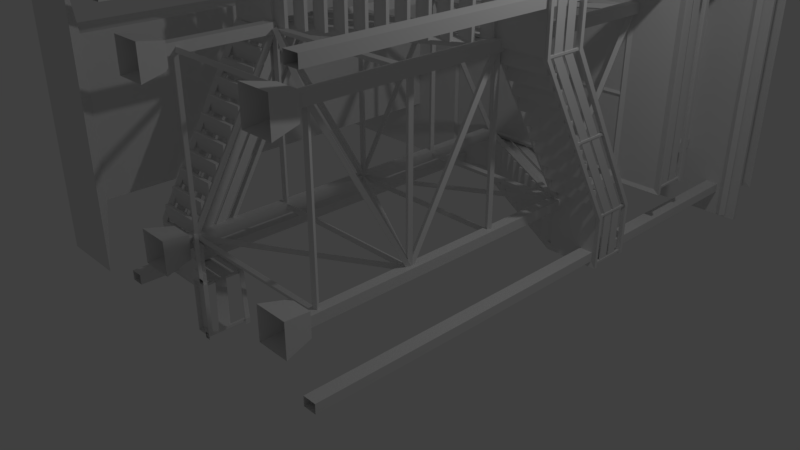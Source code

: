 # Source: Test2.blend  (saved by Blender 2.79.0; exported with 4.5.12 LTS)
import bpy
from mathutils import Matrix  # noqa: F401  (used for matrix-valued properties, if any)

bpy.ops.wm.read_factory_settings(use_empty=True)
scene = bpy.context.scene
scene.name = 'Scene'

# ---- collections
col_collection_1 = bpy.data.collections.new('Collection 1'); scene.collection.children.link(col_collection_1)

# ---- world
world_world = bpy.data.worlds.new('World'); scene.world = world_world
world_world.color = (0.05088, 0.05088, 0.05088)
world_world.use_sun_shadow = False
world_world.sun_shadow_jitter_overblur = 0.0
world_world.cycles.sampling_method = 'MANUAL'

# ---- cameras
cam_camera = bpy.data.cameras.new('Camera')
cam_camera.clip_end = 100.0
cam_camera.lens = 35.0
cam_camera.sensor_width = 32.0
cam_camera.sensor_height = 18.0
cam_camera.ortho_scale = 7.314
cam_camera.dof.focus_distance = 0.0
cam_camera.dof.aperture_fstop = 128.0

# ---- lights
light_lamp = bpy.data.lights.new('Lamp', 'POINT')
light_lamp.transmission_factor = 0.0
light_lamp.cutoff_distance = 30.0
light_lamp.energy = 100.0
light_lamp.shadow_buffer_clip_start = 1.001
light_lamp.shadow_soft_size = 0.1
light_lamp.shadow_maximum_resolution = 0.006
light_lamp.use_absolute_resolution = True

# ---- meshes
me_mymesh = bpy.data.meshes.new('MyMesh')
me_mymesh.from_pydata([(-2.111, 8.267, -2.111), (2.111, 8.267, -2.111), (2.111, 8.267, 2.111), (-2.111, 8.267, 2.111), (2.111, 8.32, 2.111), (-2.111, 8.32, 2.111), (-2.111, 8.32, -2.111), (2.111, 8.32, -2.111), (1.526, 8.32, 1.526), (1.526, 8.32, -1.526), (1.526, 8.692, -1.526), (1.526, 8.692, 1.526), (0.3698, 7.715, 1.136), (1.136, 8.296, 1.136), (-1.136, 8.296, 1.136), (-0.3698, 7.715, 1.136), (1.136, 8.296, -1.136), (0.3698, 7.715, -1.136), (-0.3698, 7.715, -1.136), (-1.136, 8.296, -1.136), (1.136, 7.715, 0.3699), (1.136, 7.715, -0.3697), (-1.136, 7.715, -0.3697), (-1.136, 7.715, 0.3699), (1.083, 8.083, 1.083), (0.3698, 7.715, 1.083), (-0.3698, 7.715, 1.083), (-1.083, 8.083, 1.083), (0.3698, 7.715, -1.082), (1.083, 8.083, -1.082), (-1.083, 8.083, -1.082), (-0.3698, 7.715, -1.082), (1.083, 7.715, 0.3699), (1.083, 7.715, -0.3697), (-1.083, 7.715, 0.3699), (-1.083, 7.715, -0.3697), (-1.136, 6.505, 1.136), (-0.3698, 7.149, 1.136), (1.136, 6.505, 1.136), (0.3698, 7.149, 1.136), (-0.3698, 7.149, -1.136), (-1.136, 6.505, -1.136), (0.3698, 7.149, -1.136), (1.136, 6.505, -1.136), (1.136, 7.149, -0.3697), (1.136, 7.149, 0.3699), (-1.136, 6.505, 0.3699), (-1.136, 6.505, -0.3697), (-0.3698, 7.149, 1.083), (-1.083, 6.505, 1.083), (0.3698, 7.149, 1.083), (1.083, 6.505, 1.083), (-0.3698, 7.149, -1.082), (-1.083, 6.505, -1.082), (1.083, 6.505, -1.082), (0.3698, 7.149, -1.082), (1.083, 7.149, -0.3697), (1.083, 7.149, 0.3699), (-1.083, 6.505, -0.3697), (-1.083, 6.505, 0.3699), (1.088, 6.445, 1.17), (-1.174, 6.445, 1.17), (-1.174, 6.415, 1.113), (1.112, 6.415, 1.113), (-1.174, 6.445, 1.089), (1.088, 6.445, 1.089), (0.01592, 6.42, -1.109), (0.01592, 6.42, 1.111), (-0.01729, 6.445, 1.089), (-0.01729, 6.445, -1.089), (0.05251, 6.445, -1.089), (0.05251, 6.445, 1.089), (1.107, 6.42, -0.001525), (-1.108, 6.42, -0.001524), (-1.092, 6.445, -0.03491), (1.092, 6.445, -0.03491), (1.092, 6.445, 0.03491), (-1.092, 6.445, 0.03491), (1.221, 1.036, 1.221), (1.221, 8.263, 1.221), (1.083, 8.263, 1.221), (1.083, 1.036, 1.221), (1.221, 1.036, 1.083), (1.221, 8.263, 1.083), (1.083, 1.036, 1.083), (1.083, 8.263, 1.083), (-1.083, 1.036, 1.221), (-1.083, 8.263, 1.221), (-1.221, 8.263, 1.221), (-1.221, 1.036, 1.221), (-1.083, 1.036, 1.083), (-1.083, 8.263, 1.083), (-1.221, 1.036, 1.083), (-1.221, 8.263, 1.083), (-1.083, 1.036, -1.083), (-1.083, 8.263, -1.083), (-1.221, 8.263, -1.083), (-1.221, 1.036, -1.083), (-1.083, 1.036, -1.221), (-1.083, 8.263, -1.221), (-1.221, 1.036, -1.221), (-1.221, 8.263, -1.221), (-1.14, 5.136, 1.089), (1.142, 3.813, 1.089), (1.127, 3.795, 1.146), (-1.155, 5.118, 1.146), (-1.104, 5.179, 1.113), (1.178, 3.857, 1.113), (-1.119, 5.161, 1.17), (1.163, 3.839, 1.17), (1.083, 5.134, 1.17), (-1.083, 5.134, 1.17), (-1.083, 5.115, 1.113), (1.083, 5.115, 1.113), (1.083, 5.182, 1.146), (-1.083, 5.182, 1.146), (1.083, 5.162, 1.089), (-1.083, 5.162, 1.089), (-1.14, 5.161, 1.089), (-1.155, 5.179, 1.146), (1.127, 6.501, 1.146), (1.142, 6.483, 1.089), (-1.104, 5.118, 1.113), (1.178, 6.44, 1.113), (-1.119, 5.136, 1.17), (1.163, 6.458, 1.17), (1.083, 3.806, 1.146), (-1.083, 3.806, 1.146), (-1.083, 3.826, 1.089), (1.083, 3.826, 1.089), (1.083, 3.854, 1.17), (-1.083, 3.854, 1.17), (1.083, 3.873, 1.113), (-1.083, 3.873, 1.113), (-1.14, 2.518, 1.089), (1.142, 1.196, 1.089), (1.127, 1.178, 1.146), (-1.155, 2.501, 1.146), (-1.104, 2.562, 1.113), (1.178, 1.239, 1.113), (-1.119, 2.544, 1.17), (1.163, 1.221, 1.17), (1.083, 2.497, 1.146), (-1.083, 2.497, 1.146), (-1.083, 2.517, 1.089), (1.083, 2.517, 1.089), (1.083, 2.545, 1.17), (-1.083, 2.545, 1.17), (1.083, 2.565, 1.113), (-1.083, 2.565, 1.113), (1.083, 1.209, 1.17), (-1.083, 1.209, 1.17), (-1.083, 1.189, 1.113), (1.083, 1.189, 1.113), (1.083, 1.256, 1.146), (-1.083, 1.256, 1.146), (1.083, 1.236, 1.089), (-1.083, 1.236, 1.089), (1.221, 1.036, -1.083), (1.221, 8.263, -1.083), (1.083, 8.263, -1.083), (1.083, 1.036, -1.083), (1.221, 1.036, -1.221), (1.221, 8.263, -1.221), (1.083, 1.036, -1.221), (1.083, 8.263, -1.221), (-1.155, 2.562, 1.113), (-1.14, 2.544, 1.191), (1.142, 3.866, 1.191), (1.127, 3.884, 1.113), (-1.119, 2.518, 1.089), (1.163, 3.841, 1.089), (-1.104, 2.501, 1.146), (1.178, 3.823, 1.146), (-1.17, 2.544, 1.148), (-1.17, 3.866, -1.134), (-1.146, 3.823, -1.171), (-1.146, 2.501, 1.111), (-1.089, 3.841, -1.155), (-1.089, 2.518, 1.127), (-1.113, 3.884, -1.119), (-1.113, 2.562, 1.163), (-1.113, 1.189, -1.083), (-1.089, 1.236, -1.083), (-1.089, 1.236, 1.083), (-1.113, 1.189, 1.083), (-1.146, 1.256, -1.083), (-1.146, 1.256, 1.083), (-1.17, 1.209, -1.083), (-1.17, 1.209, 1.083), (-1.089, 2.517, -1.083), (-1.113, 2.565, -1.083), (-1.113, 2.565, 1.083), (-1.089, 2.517, 1.083), (-1.17, 2.545, -1.083), (-1.17, 2.545, 1.083), (-1.146, 2.497, -1.083), (-1.146, 2.497, 1.083), (-1.146, 2.501, 1.163), (-1.217, 2.507, 1.127), (-1.217, 1.199, -1.155), (-1.146, 1.178, -1.119), (-1.135, 2.562, 1.111), (-1.135, 1.239, -1.171), (-1.089, 2.518, 1.148), (-1.089, 1.196, -1.134), (-1.089, 3.826, -1.083), (-1.113, 3.873, -1.083), (-1.113, 3.873, 1.083), (-1.089, 3.826, 1.083), (-1.17, 3.854, -1.083), (-1.17, 3.854, 1.083), (-1.146, 3.806, -1.083), (-1.146, 3.806, 1.083), (-1.146, 5.179, 1.163), (-1.146, 6.501, -1.119), (-1.17, 6.458, -1.155), (-1.17, 5.136, 1.127), (-1.113, 6.44, -1.171), (-1.113, 5.118, 1.111), (-1.089, 6.483, -1.134), (-1.089, 5.161, 1.148), (-1.113, 5.115, -1.083), (-1.089, 5.162, -1.083), (-1.089, 5.162, 1.083), (-1.113, 5.115, 1.083), (-1.146, 5.182, -1.083), (-1.146, 5.182, 1.083), (-1.17, 5.134, -1.083), (-1.17, 5.134, 1.083), (-1.146, 5.118, 1.163), (-1.17, 5.161, 1.127), (-1.17, 3.839, -1.083), (-1.146, 3.795, -1.083), (-1.113, 5.179, 1.111), (-1.113, 3.857, -1.083), (-1.089, 5.136, 1.148), (-1.089, 3.813, -1.083), (-1.113, 6.415, 1.112), (-1.113, 6.415, -1.107), (-1.089, 6.445, -1.086), (-1.089, 6.445, 1.09), (-1.166, 6.445, 1.09), (-1.166, 6.445, -1.086), (-1.129, 6.445, -1.17), (1.174, 6.445, -1.17), (1.174, 6.415, -1.113), (-1.129, 6.415, -1.113), (1.174, 6.445, -1.089), (-1.129, 6.445, -1.089), (1.14, 5.136, -1.089), (-1.142, 3.813, -1.089), (-1.127, 3.795, -1.146), (1.155, 5.118, -1.146), (1.104, 5.179, -1.113), (-1.178, 3.857, -1.113), (1.119, 5.161, -1.17), (-1.163, 3.839, -1.17), (-1.083, 5.134, -1.17), (1.083, 5.134, -1.17), (1.083, 5.115, -1.113), (-1.083, 5.115, -1.113), (-1.083, 5.182, -1.146), (1.083, 5.182, -1.146), (-1.083, 5.162, -1.089), (1.083, 5.162, -1.089), (1.14, 5.161, -1.089), (1.155, 5.179, -1.146), (-1.127, 6.501, -1.146), (-1.142, 6.483, -1.089), (1.104, 5.118, -1.113), (-1.178, 6.44, -1.113), (1.119, 5.136, -1.17), (-1.163, 6.458, -1.17), (-1.083, 3.806, -1.146), (1.083, 3.806, -1.146), (1.083, 3.826, -1.089), (-1.083, 3.826, -1.089), (-1.083, 3.854, -1.17), (1.083, 3.854, -1.17), (-1.083, 3.873, -1.113), (1.083, 3.873, -1.113), (1.14, 2.518, -1.089), (-1.142, 1.196, -1.089), (-1.127, 1.178, -1.146), (1.155, 2.501, -1.146), (1.104, 2.562, -1.113), (-1.178, 1.239, -1.113), (1.119, 2.544, -1.17), (-1.163, 1.221, -1.17), (-1.083, 2.497, -1.146), (1.083, 2.497, -1.146), (1.083, 2.517, -1.089), (-1.083, 2.517, -1.089), (-1.083, 2.545, -1.17), (1.083, 2.545, -1.17), (-1.083, 2.565, -1.113), (1.083, 2.565, -1.113), (-1.083, 1.209, -1.17), (1.083, 1.209, -1.17), (1.083, 1.189, -1.113), (-1.083, 1.189, -1.113), (-1.083, 1.256, -1.146), (1.083, 1.256, -1.146), (-1.083, 1.236, -1.089), (1.083, 1.236, -1.089), (1.155, 2.562, -1.113), (1.14, 2.544, -1.17), (-1.142, 3.866, -1.17), (-1.127, 3.884, -1.113), (1.119, 2.518, -1.089), (-1.163, 3.841, -1.089), (1.104, 2.501, -1.146), (-1.178, 3.823, -1.146), (1.17, 2.544, -1.132), (1.17, 3.866, 1.15), (1.146, 3.823, 1.186), (1.146, 2.501, -1.096), (1.089, 3.841, 1.171), (1.089, 2.518, -1.111), (1.113, 3.884, 1.134), (1.113, 2.562, -1.148), (1.113, 1.189, 1.083), (1.089, 1.236, 1.083), (1.089, 1.236, -1.083), (1.113, 1.189, -1.083), (1.146, 1.256, 1.083), (1.146, 1.256, -1.083), (1.17, 1.209, 1.083), (1.17, 1.209, -1.083), (1.089, 2.517, 1.083), (1.113, 2.565, 1.083), (1.113, 2.565, -1.083), (1.089, 2.517, -1.083), (1.17, 2.545, 1.083), (1.17, 2.545, -1.083), (1.146, 2.497, 1.083), (1.146, 2.497, -1.083), (1.146, 2.501, -1.148), (1.17, 2.544, -1.111), (1.17, 1.221, 1.171), (1.146, 1.178, 1.134), (1.113, 2.562, -1.096), (1.113, 1.239, 1.186), (1.089, 2.518, -1.132), (1.089, 1.196, 1.15), (1.089, 3.826, 1.083), (1.113, 3.873, 1.083), (1.113, 3.873, -1.083), (1.089, 3.826, -1.083), (1.17, 3.854, 1.083), (1.17, 3.854, -1.083), (1.146, 3.806, 1.083), (1.146, 3.806, -1.083), (1.146, 5.179, -1.148), (1.146, 6.501, 1.134), (1.17, 6.458, 1.171), (1.17, 5.136, -1.111), (1.113, 6.44, 1.186), (1.113, 5.118, -1.096), (1.089, 6.483, 1.15), (1.089, 5.161, -1.132), (1.113, 5.115, 1.083), (1.089, 5.162, 1.083), (1.089, 5.162, -1.083), (1.113, 5.115, -1.083), (1.146, 5.182, 1.083), (1.146, 5.182, -1.083), (1.17, 5.134, 1.083), (1.17, 5.134, -1.083), (1.146, 5.118, -1.148), (1.17, 5.161, -1.111), (1.17, 3.839, 1.171), (1.146, 3.795, 1.134), (1.113, 5.179, -1.096), (1.113, 3.857, 1.186), (1.089, 5.136, -1.132), (1.089, 3.813, 1.15), (1.113, 6.415, -1.129), (1.113, 6.415, 1.174), (1.089, 6.445, 1.174), (1.089, 6.445, -1.129), (1.17, 6.445, -1.129), (1.17, 6.445, 1.174), (1.288, 1.036, 0.9714), (0.9714, 1.036, 0.9714), (0.9714, 1.036, 1.288), (1.288, 1.036, 1.288), (1.355, 0.6715, 0.9036), (1.355, 0.6715, 1.355), (0.9036, 0.6715, 1.355), (0.9036, 0.6715, 0.9036), (-0.9714, 1.036, 0.9714), (-1.288, 1.036, 0.9714), (-1.288, 1.036, 1.288), (-0.9714, 1.036, 1.288), (-0.9036, 0.6715, 0.9036), (-0.9036, 0.6715, 1.355), (-1.355, 0.6715, 1.355), (-1.355, 0.6715, 0.9036), (-0.9714, 1.036, -1.288), (-1.288, 1.036, -1.288), (-1.288, 1.036, -0.9714), (-0.9714, 1.036, -0.9714), (-0.9036, 0.6715, -1.355), (-0.9036, 0.6715, -0.9036), (-1.355, 0.6715, -0.9036), (-1.355, 0.6715, -1.355), (1.288, 1.036, -1.288), (0.9714, 1.036, -1.288), (0.9714, 1.036, -0.9714), (1.288, 1.036, -0.9714), (1.355, 0.6715, -1.355), (1.355, 0.6715, -0.9036), (0.9036, 0.6715, -0.9036), (0.9036, 0.6715, -1.355), (1.776, 5.119, -1.762), (1.776, 5.119, -0.9837), (1.13, 5.119, -0.9837), (1.13, 5.119, -1.762), (1.13, 5.164, -0.9837), (1.13, 5.164, -1.762), (1.776, 5.164, -1.762), (1.776, 5.164, -0.9837), (-0.9294, 1.13, -1.782), (-0.9294, 1.13, -1.129), (-1.13, 1.13, -1.129), (-1.13, 1.13, -1.782), (-0.7231, 1.016, -1.782), (-0.7231, 1.016, -1.129), (-0.9234, 1.016, -1.129), (-0.9234, 1.016, -1.782), (-0.5169, 0.9022, -1.782), (-0.5169, 0.9022, -1.129), (-0.7171, 0.9022, -1.129), (-0.7171, 0.9022, -1.782), (-0.3106, 0.7884, -1.782), (-0.3106, 0.7884, -1.129), (-0.5109, 0.7884, -1.129), (-0.5109, 0.7884, -1.782), (-1.13, 1.179, -1.129), (-1.13, 1.179, -1.782), (-0.9234, 1.065, -1.129), (-0.9234, 1.065, -1.782), (-0.7171, 0.9517, -1.129), (-0.7171, 0.9517, -1.782), (-0.5109, 0.8379, -1.129), (-0.5109, 0.8379, -1.782), (-0.3046, 0.6715, -1.129), (-0.3046, 0.7241, -1.129), (-0.3046, 0.7241, -1.782), (-0.3046, 0.6715, -1.782), (-0.9294, 1.179, -1.782), (-0.7231, 1.065, -1.782), (-0.5169, 0.9517, -1.782), (-0.3106, 0.8379, -1.782), (-0.1044, 0.7241, -1.782), (-0.1044, 0.6715, -1.782), (-0.9294, 1.179, -1.129), (-0.7231, 1.065, -1.129), (-0.5169, 0.9517, -1.129), (-0.3106, 0.8379, -1.129), (-0.1044, 0.7241, -1.129), (-0.1044, 0.6715, -1.129), (-1.169, 1.225, -0.9349), (-1.821, 1.225, -0.9349), (-1.821, 1.225, -1.13), (-1.169, 1.225, -1.13), (-1.169, 1.348, -0.7287), (-1.821, 1.348, -0.7287), (-1.821, 1.348, -0.9289), (-1.169, 1.348, -0.9289), (-1.169, 1.472, -0.5224), (-1.821, 1.472, -0.5224), (-1.821, 1.472, -0.7226), (-1.169, 1.472, -0.7226), (-1.169, 1.596, -0.3162), (-1.821, 1.596, -0.3162), (-1.821, 1.596, -0.5164), (-1.169, 1.596, -0.5164), (-1.169, 1.719, -0.1099), (-1.821, 1.719, -0.1099), (-1.821, 1.719, -0.3102), (-1.169, 1.719, -0.3102), (-1.169, 1.843, 0.09633), (-1.821, 1.843, 0.09633), (-1.821, 1.843, -0.1039), (-1.169, 1.843, -0.1039), (-1.169, 1.967, 0.3026), (-1.821, 1.967, 0.3026), (-1.821, 1.967, 0.1023), (-1.169, 1.967, 0.1023), (-1.169, 2.091, 0.5088), (-1.821, 2.091, 0.5088), (-1.821, 2.091, 0.3086), (-1.169, 2.091, 0.3086), (-1.169, 2.214, 0.7151), (-1.821, 2.214, 0.7151), (-1.821, 2.214, 0.5148), (-1.169, 2.214, 0.5148), (-1.169, 2.338, 0.9213), (-1.821, 2.338, 0.9213), (-1.821, 2.338, 0.7211), (-1.169, 2.338, 0.7211), (-1.169, 2.462, 1.128), (-1.821, 2.462, 1.128), (-1.821, 2.462, 0.9273), (-1.169, 2.462, 0.9273), (-1.821, 1.274, -1.13), (-1.169, 1.274, -1.13), (-1.821, 1.398, -0.9289), (-1.169, 1.398, -0.9289), (-1.821, 1.522, -0.7226), (-1.169, 1.522, -0.7226), (-1.821, 1.645, -0.5164), (-1.169, 1.645, -0.5164), (-1.821, 1.769, -0.3102), (-1.169, 1.769, -0.3102), (-1.821, 1.893, -0.1039), (-1.169, 1.893, -0.1039), (-1.821, 2.016, 0.1023), (-1.169, 2.016, 0.1023), (-1.821, 2.14, 0.3086), (-1.169, 2.14, 0.3086), (-1.821, 2.264, 0.5148), (-1.169, 2.264, 0.5148), (-1.821, 2.387, 0.7211), (-1.169, 2.387, 0.7211), (-1.821, 2.511, 0.9273), (-1.169, 2.511, 0.9273), (-1.169, 1.274, -0.9349), (-1.169, 1.398, -0.7287), (-1.169, 1.522, -0.5224), (-1.169, 1.645, -0.3162), (-1.169, 1.769, -0.1099), (-1.169, 1.893, 0.09633), (-1.169, 2.016, 0.3026), (-1.169, 2.14, 0.5088), (-1.169, 2.264, 0.7151), (-1.169, 2.387, 0.9213), (-1.169, 2.511, 1.128), (-1.821, 1.274, -0.9349), (-1.821, 1.398, -0.7287), (-1.821, 1.522, -0.5224), (-1.821, 1.645, -0.3162), (-1.821, 1.769, -0.1099), (-1.821, 1.893, 0.09633), (-1.821, 2.016, 0.3026), (-1.821, 2.14, 0.5088), (-1.821, 2.264, 0.7151), (-1.821, 2.387, 0.9213), (-1.821, 2.511, 1.128), (1.148, 3.866, 0.9289), (1.801, 3.866, 0.9289), (1.801, 3.866, 1.129), (1.148, 3.866, 1.129), (1.148, 3.99, 0.7227), (1.801, 3.99, 0.7227), (1.801, 3.99, 0.9229), (1.148, 3.99, 0.9229), (1.148, 4.113, 0.5164), (1.801, 4.113, 0.5164), (1.801, 4.113, 0.7167), (1.148, 4.113, 0.7167), (1.148, 4.237, 0.3102), (1.801, 4.237, 0.3102), (1.801, 4.237, 0.5104), (1.148, 4.237, 0.5104), (1.148, 4.361, 0.104), (1.801, 4.361, 0.104), (1.801, 4.361, 0.3042), (1.148, 4.361, 0.3042), (1.148, 4.485, -0.1023), (1.801, 4.485, -0.1023), (1.801, 4.485, 0.09794), (1.148, 4.485, 0.09794), (1.148, 4.608, -0.3085), (1.801, 4.608, -0.3085), (1.801, 4.608, -0.1083), (1.148, 4.608, -0.1083), (1.148, 4.732, -0.5148), (1.801, 4.732, -0.5148), (1.801, 4.732, -0.3145), (1.148, 4.732, -0.3145), (1.148, 4.856, -0.721), (1.801, 4.856, -0.721), (1.801, 4.856, -0.5208), (1.148, 4.856, -0.5208), (1.148, 4.979, -0.9273), (1.801, 4.979, -0.9273), (1.801, 4.979, -0.727), (1.148, 4.979, -0.727), (1.801, 3.915, 1.129), (1.148, 3.915, 1.129), (1.801, 4.039, 0.9229), (1.148, 4.039, 0.9229), (1.801, 4.163, 0.7167), (1.148, 4.163, 0.7167), (1.801, 4.287, 0.5104), (1.148, 4.287, 0.5104), (1.801, 4.41, 0.3042), (1.148, 4.41, 0.3042), (1.801, 4.534, 0.09794), (1.148, 4.534, 0.09794), (1.801, 4.658, -0.1083), (1.148, 4.658, -0.1083), (1.801, 4.781, -0.3145), (1.148, 4.781, -0.3145), (1.801, 4.905, -0.5208), (1.148, 4.905, -0.5208), (1.801, 5.029, -0.727), (1.148, 5.029, -0.727), (1.148, 3.915, 0.9289), (1.148, 4.039, 0.7227), (1.148, 4.163, 0.5164), (1.148, 4.287, 0.3102), (1.148, 4.41, 0.104), (1.148, 4.534, -0.1023), (1.148, 4.658, -0.3085), (1.148, 4.781, -0.5148), (1.148, 4.905, -0.721), (1.148, 5.029, -0.9273), (1.801, 3.915, 0.9289), (1.801, 4.039, 0.7227), (1.801, 4.163, 0.5164), (1.801, 4.287, 0.3102), (1.801, 4.41, 0.104), (1.801, 4.534, -0.1023), (1.801, 4.658, -0.3085), (1.801, 4.781, -0.5148), (1.801, 4.905, -0.721), (1.801, 5.029, -0.9273), (-0.9294, 2.532, 1.145), (-0.9294, 2.532, 1.798), (-1.13, 2.532, 1.798), (-1.13, 2.532, 1.145), (-0.7231, 2.656, 1.145), (-0.7231, 2.656, 1.798), (-0.9233, 2.656, 1.798), (-0.9233, 2.656, 1.145), (-0.5169, 2.779, 1.145), (-0.5169, 2.779, 1.798), (-0.7171, 2.779, 1.798), (-0.7171, 2.779, 1.145), (-0.3106, 2.903, 1.145), (-0.3106, 2.903, 1.798), (-0.5109, 2.903, 1.798), (-0.5109, 2.903, 1.145), (-0.1044, 3.027, 1.145), (-0.1044, 3.027, 1.798), (-0.3046, 3.027, 1.798), (-0.3046, 3.027, 1.145), (0.1019, 3.151, 1.145), (0.1019, 3.151, 1.798), (-0.09836, 3.151, 1.798), (-0.09836, 3.151, 1.145), (0.3081, 3.274, 1.145), (0.3081, 3.274, 1.798), (0.1079, 3.274, 1.798), (0.1079, 3.274, 1.145), (0.5144, 3.398, 1.145), (0.5144, 3.398, 1.798), (0.3141, 3.398, 1.798), (0.3141, 3.398, 1.145), (0.7206, 3.522, 1.145), (0.7206, 3.522, 1.798), (0.5204, 3.522, 1.798), (0.5204, 3.522, 1.145), (0.9269, 3.645, 1.145), (0.9269, 3.645, 1.798), (0.7266, 3.645, 1.798), (0.7266, 3.645, 1.145), (1.133, 3.769, 1.145), (1.133, 3.769, 1.798), (0.9329, 3.769, 1.798), (0.9329, 3.769, 1.145), (-1.13, 2.581, 1.798), (-1.13, 2.581, 1.145), (-0.9233, 2.705, 1.798), (-0.9233, 2.705, 1.145), (-0.7171, 2.829, 1.798), (-0.7171, 2.829, 1.145), (-0.5109, 2.953, 1.798), (-0.5109, 2.953, 1.145), (-0.3046, 3.076, 1.798), (-0.3046, 3.076, 1.145), (-0.09836, 3.2, 1.798), (-0.09836, 3.2, 1.145), (0.1079, 3.324, 1.798), (0.1079, 3.324, 1.145), (0.3141, 3.447, 1.798), (0.3141, 3.447, 1.145), (0.5204, 3.571, 1.798), (0.5204, 3.571, 1.145), (0.7266, 3.695, 1.798), (0.7266, 3.695, 1.145), (0.9329, 3.818, 1.798), (0.9329, 3.818, 1.145), (-0.9294, 2.581, 1.145), (-0.7231, 2.705, 1.145), (-0.5169, 2.829, 1.145), (-0.3106, 2.953, 1.145), (-0.1044, 3.076, 1.145), (0.1019, 3.2, 1.145), (0.3081, 3.324, 1.145), (0.5144, 3.447, 1.145), (0.7206, 3.571, 1.145), (0.9269, 3.695, 1.145), (1.133, 3.818, 1.145), (-0.9294, 2.581, 1.798), (-0.7231, 2.705, 1.798), (-0.5169, 2.829, 1.798), (-0.3106, 2.953, 1.798), (-0.1044, 3.076, 1.798), (0.1019, 3.2, 1.798), (0.3081, 3.324, 1.798), (0.5144, 3.447, 1.798), (0.7206, 3.571, 1.798), (0.9269, 3.695, 1.798), (1.133, 3.818, 1.798), (0.9239, 5.163, -1.13), (0.9239, 5.163, -1.782), (1.124, 5.163, -1.782), (1.124, 5.163, -1.13), (0.7176, 5.287, -1.13), (0.7176, 5.287, -1.782), (0.9178, 5.287, -1.782), (0.9178, 5.287, -1.13), (0.5114, 5.41, -1.13), (0.5114, 5.41, -1.782), (0.7116, 5.41, -1.782), (0.7116, 5.41, -1.13), (0.3051, 5.534, -1.13), (0.3051, 5.534, -1.782), (0.5054, 5.534, -1.782), (0.5054, 5.534, -1.13), (0.09887, 5.658, -1.13), (0.09887, 5.658, -1.782), (0.2991, 5.658, -1.782), (0.2991, 5.658, -1.13), (-0.1074, 5.781, -1.13), (-0.1074, 5.781, -1.782), (0.09286, 5.781, -1.782), (0.09286, 5.781, -1.13), (-0.3136, 5.905, -1.13), (-0.3136, 5.905, -1.782), (-0.1134, 5.905, -1.782), (-0.1134, 5.905, -1.13), (-0.5199, 6.029, -1.13), (-0.5199, 6.029, -1.782), (-0.3196, 6.029, -1.782), (-0.3196, 6.029, -1.13), (-0.7261, 6.153, -1.13), (-0.7261, 6.153, -1.782), (-0.5259, 6.153, -1.782), (-0.5259, 6.153, -1.13), (-0.9324, 6.276, -1.13), (-0.9324, 6.276, -1.782), (-0.7321, 6.276, -1.782), (-0.7321, 6.276, -1.13), (-1.139, 6.4, -1.13), (-1.139, 6.4, -1.782), (-0.9384, 6.4, -1.782), (-0.9384, 6.4, -1.13), (1.124, 5.212, -1.782), (1.124, 5.212, -1.13), (0.9178, 5.336, -1.782), (0.9178, 5.336, -1.13), (0.7116, 5.46, -1.782), (0.7116, 5.46, -1.13), (0.5054, 5.583, -1.782), (0.5054, 5.583, -1.13), (0.2991, 5.707, -1.782), (0.2991, 5.707, -1.13), (0.09286, 5.831, -1.782), (0.09286, 5.831, -1.13), (-0.1134, 5.955, -1.782), (-0.1134, 5.955, -1.13), (-0.3196, 6.078, -1.782), (-0.3196, 6.078, -1.13), (-0.5259, 6.202, -1.782), (-0.5259, 6.202, -1.13), (-0.7321, 6.326, -1.782), (-0.7321, 6.326, -1.13), (-0.9384, 6.449, -1.782), (-0.9384, 6.449, -1.13), (0.9239, 5.212, -1.13), (0.7176, 5.336, -1.13), (0.5114, 5.46, -1.13), (0.3051, 5.583, -1.13), (0.09887, 5.707, -1.13), (-0.1074, 5.831, -1.13), (-0.3136, 5.955, -1.13), (-0.5199, 6.078, -1.13), (-0.7261, 6.202, -1.13), (-0.9324, 6.326, -1.13), (-1.139, 6.449, -1.13), (0.9239, 5.212, -1.782), (0.7176, 5.336, -1.782), (0.5114, 5.46, -1.782), (0.3051, 5.583, -1.782), (0.09887, 5.707, -1.782), (-0.1074, 5.831, -1.782), (-0.3136, 5.955, -1.782), (-0.5199, 6.078, -1.782), (-0.7261, 6.202, -1.782), (-0.9324, 6.326, -1.782), (-1.139, 6.449, -1.782), (-1.817, 6.445, 1.777), (-1.817, 6.505, 1.777), (-1.817, 6.505, -1.789), (-1.817, 6.445, -1.789), (-1.161, 6.505, -1.789), (-1.161, 6.445, -1.789), (1.8, 3.804, 1.13), (1.8, 3.804, 1.752), (1.129, 3.804, 1.752), (1.129, 3.804, 1.13), (1.129, 3.853, 1.752), (1.129, 3.853, 1.13), (1.8, 3.853, 1.13), (1.8, 3.853, 1.752), (-1.139, 1.179, -1.782), (-1.139, 1.179, -1.152), (-1.81, 1.179, -1.152), (-1.81, 1.179, -1.782), (-1.794, 1.236, -1.152), (-1.794, 1.236, -1.782), (-1.139, 1.236, -1.782), (-1.139, 1.236, -1.152), (-1.129, 2.495, 1.13), (-1.129, 2.495, 1.782), (-1.8, 2.495, 1.782), (-1.8, 2.495, 1.13), (-1.8, 2.545, 1.782), (-1.8, 2.545, 1.13), (-1.129, 2.545, 1.13), (-1.129, 2.545, 1.782), (1.77, 6.445, -1.166), (1.77, 6.445, 1.774), (-1.161, 6.445, -1.166), (1.77, 6.505, -1.166), (-1.161, 6.505, -1.166), (1.77, 6.505, 1.774), (1.801, 6.473, 1.775), (1.801, 7.01, 1.775), (1.801, 7.01, 1.803), (1.801, 6.466, 1.803), (1.772, 7.01, 1.803), (1.772, 6.466, 1.803), (1.772, 7.01, 1.775), (1.772, 6.479, 1.775), (-1.126, 1.403, -1.778), (-0.1519, 0.8286, -1.774), (-0.1519, 0.9824, -1.774), (-1.133, 1.559, -1.778), (-0.1519, 0.9824, -1.789), (-1.133, 1.559, -1.794), (-0.1519, 0.8286, -1.789), (-1.126, 1.403, -1.794), (-1.829, 1.31, -1.789), (-1.829, 1.31, -1.141), (-1.829, 1.452, -1.141), (-1.829, 1.452, -1.789), (-1.813, 1.452, -1.141), (-1.813, 1.452, -1.789), (-1.813, 1.31, -1.141), (-1.813, 1.31, -1.789), (-1.807, 1.336, -1.78), (-1.136, 1.336, -1.78), (-1.136, 1.477, -1.78), (-1.807, 1.477, -1.78), (-1.136, 1.477, -1.796), (-1.807, 1.477, -1.796), (-1.136, 1.336, -1.796), (-1.807, 1.336, -1.796), (-1.797, 6.57, -1.785), (-1.148, 6.57, -1.785), (-1.148, 6.711, -1.785), (-1.797, 6.711, -1.785), (-1.148, 6.711, -1.801), (-1.797, 6.711, -1.801), (-1.148, 6.57, -1.801), (-1.797, 6.57, -1.801), (1.14, 5.261, -1.785), (1.789, 5.261, -1.785), (1.789, 5.403, -1.785), (1.14, 5.403, -1.785), (1.789, 5.403, -1.801), (1.14, 5.403, -1.801), (1.789, 5.261, -1.801), (1.14, 5.261, -1.801), (1.795, 5.261, -1.779), (1.795, 5.261, -1.146), (1.795, 5.403, -1.146), (1.795, 5.403, -1.779), (1.811, 5.403, -1.146), (1.811, 5.403, -1.779), (1.811, 5.261, -1.146), (1.811, 5.261, -1.779), (1.173, 3.953, 1.787), (1.789, 3.953, 1.794), (1.789, 4.094, 1.794), (1.173, 4.094, 1.787), (1.789, 4.094, 1.778), (1.173, 4.094, 1.771), (1.789, 3.953, 1.778), (1.173, 3.953, 1.771), (1.795, 3.953, 1.141), (1.797, 3.953, 1.772), (1.797, 4.094, 1.772), (1.795, 4.094, 1.141), (1.812, 4.094, 1.772), (1.811, 4.094, 1.141), (1.812, 3.953, 1.772), (1.811, 3.953, 1.141), (-1.807, 2.644, 1.79), (-1.145, 2.644, 1.79), (-1.145, 2.785, 1.79), (-1.807, 2.785, 1.79), (-1.145, 2.785, 1.775), (-1.807, 2.785, 1.775), (-1.145, 2.644, 1.775), (-1.807, 2.644, 1.775), (-1.813, 2.644, 1.784), (-1.813, 2.644, 1.139), (-1.813, 2.785, 1.139), (-1.813, 2.785, 1.784), (-1.829, 2.785, 1.139), (-1.829, 2.785, 1.784), (-1.829, 2.644, 1.139), (-1.829, 2.644, 1.784), (-1.814, 2.763, 1.119), (-1.814, 2.62, 1.119), (-1.814, 1.311, -1.139), (-1.814, 1.452, -1.143), (-1.827, 2.62, 1.119), (-1.827, 1.311, -1.139), (-1.827, 2.763, 1.119), (-1.827, 1.452, -1.143), (-1.814, 2.95, 1.119), (-1.814, 2.807, 1.119), (-1.814, 1.498, -1.14), (-1.814, 1.639, -1.143), (-1.827, 2.807, 1.119), (-1.827, 1.498, -1.14), (-1.827, 2.95, 1.119), (-1.827, 1.639, -1.143), (1.145, 4.084, 1.773), (1.145, 3.941, 1.773), (-1.125, 2.633, 1.773), (-1.128, 2.774, 1.773), (1.145, 3.941, 1.787), (-1.125, 2.633, 1.787), (1.145, 4.084, 1.787), (-1.128, 2.774, 1.787), (1.145, 4.271, 1.773), (1.145, 4.128, 1.773), (-1.125, 2.819, 1.773), (-1.128, 2.96, 1.773), (1.145, 4.128, 1.787), (-1.125, 2.819, 1.787), (1.145, 4.271, 1.787), (-1.128, 2.96, 1.787), (1.772, 6.885, 1.796), (-1.797, 6.885, 1.796), (-1.797, 6.746, 1.796), (1.772, 6.746, 1.796), (-1.797, 6.746, 1.782), (1.772, 6.746, 1.782), (-1.797, 6.885, 1.782), (1.772, 6.885, 1.782), (1.772, 6.71, 1.796), (-1.797, 6.71, 1.796), (-1.797, 6.571, 1.796), (1.772, 6.571, 1.796), (-1.797, 6.571, 1.782), (1.772, 6.571, 1.782), (-1.797, 6.71, 1.782), (1.772, 6.71, 1.782), (-1.805, 6.885, -1.779), (-1.805, 6.885, 1.775), (-1.805, 6.746, 1.775), (-1.805, 6.746, -1.779), (-1.817, 6.746, 1.775), (-1.817, 6.746, -1.779), (-1.817, 6.885, 1.775), (-1.817, 6.885, -1.779), (-1.805, 6.71, -1.779), (-1.805, 6.71, 1.775), (-1.805, 6.571, 1.775), (-1.805, 6.571, -1.779), (-1.817, 6.571, 1.775), (-1.817, 6.571, -1.779), (-1.817, 6.71, 1.775), (-1.817, 6.71, -1.779), (1.797, 5.397, -1.118), (1.797, 5.254, -1.118), (1.797, 3.945, 1.113), (1.797, 4.086, 1.113), (1.81, 5.254, -1.118), (1.81, 3.945, 1.113), (1.81, 5.397, -1.118), (1.81, 4.086, 1.113), (1.797, 5.583, -1.118), (1.797, 5.44, -1.118), (1.797, 4.132, 1.113), (1.797, 4.273, 1.113), (1.81, 5.44, -1.118), (1.81, 4.132, 1.113), (1.81, 5.583, -1.118), (1.81, 4.273, 1.113), (-1.119, 6.884, -1.8), (1.111, 5.569, -1.8), (1.111, 5.428, -1.8), (-1.119, 6.741, -1.8), (1.111, 5.428, -1.786), (-1.119, 6.741, -1.786), (1.111, 5.569, -1.786), (-1.119, 6.884, -1.786), (-1.119, 6.697, -1.8), (1.111, 5.382, -1.8), (1.111, 5.241, -1.8), (-1.119, 6.554, -1.8), (1.111, 5.241, -1.786), (-1.119, 6.554, -1.786), (1.111, 5.382, -1.786), (-1.119, 6.697, -1.786), (0.01032, 5.806, -1.807), (0.01032, 6.356, -1.807), (0.01032, 6.356, -1.779), (0.01032, 5.806, -1.779), (-0.0181, 6.356, -1.779), (-0.0181, 5.806, -1.779), (-0.0181, 6.356, -1.807), (-0.0181, 5.806, -1.807), (1.818, 4.513, -0.01656), (1.818, 5.047, -0.01656), (1.818, 5.047, 0.01186), (1.818, 4.513, 0.01186), (1.789, 5.047, 0.01186), (1.789, 4.513, 0.01186), (1.789, 5.047, -0.01656), (1.789, 4.513, -0.01656), (0.02594, 3.198, 1.773), (0.02594, 3.739, 1.766), (0.02594, 3.739, 1.794), (0.02594, 3.198, 1.801), (-0.002483, 3.739, 1.794), (-0.002483, 3.198, 1.801), (-0.002483, 3.739, 1.766), (-0.002483, 3.198, 1.773), (-1.807, 1.893, -0.01735), (-1.807, 2.418, -0.01735), (-1.807, 2.418, 0.01107), (-1.807, 1.893, 0.01107), (-1.835, 2.418, 0.01107), (-1.835, 1.893, 0.01107), (-1.835, 2.418, -0.01735), (-1.835, 1.893, -0.01735), (-0.1235, 0.6715, -1.797), (-0.1235, 1.162, -1.797), (-0.1235, 1.162, -1.768), (-0.1235, 0.6715, -1.768), (-0.1519, 1.179, -1.768), (-0.1519, 0.6715, -1.768), (-0.1519, 1.178, -1.797), (-0.1519, 0.6715, -1.797), (-1.107, 1.217, -1.804), (-1.107, 1.74, -1.804), (-1.107, 1.74, -1.775), (-1.107, 1.217, -1.775), (-1.136, 1.74, -1.775), (-1.136, 1.217, -1.775), (-1.136, 1.74, -1.804), (-1.136, 1.217, -1.804), (-1.807, 1.217, -1.797), (-1.807, 1.738, -1.797), (-1.807, 1.738, -1.768), (-1.807, 1.217, -1.768), (-1.835, 1.738, -1.768), (-1.835, 1.217, -1.768), (-1.835, 1.738, -1.797), (-1.835, 1.217, -1.797), (-1.807, 1.217, -1.161), (-1.807, 1.742, -1.161), (-1.807, 1.742, -1.133), (-1.807, 1.217, -1.133), (-1.835, 1.742, -1.133), (-1.835, 1.217, -1.133), (-1.835, 1.742, -1.161), (-1.835, 1.217, -1.161), (-1.807, 2.538, 1.127), (-1.807, 3.044, 1.127), (-1.807, 3.044, 1.155), (-1.807, 2.538, 1.155), (-1.835, 3.044, 1.155), (-1.835, 2.538, 1.155), (-1.835, 3.044, 1.127), (-1.835, 2.538, 1.127), (-1.807, 2.533, 1.768), (-1.807, 3.044, 1.768), (-1.807, 3.044, 1.797), (-1.807, 2.533, 1.797), (-1.835, 3.044, 1.797), (-1.835, 2.533, 1.797), (-1.835, 3.044, 1.768), (-1.835, 2.533, 1.768), (-1.121, 2.535, 1.768), (-1.121, 3.051, 1.768), (-1.121, 3.051, 1.804), (-1.121, 2.535, 1.804), (-1.15, 3.051, 1.804), (-1.15, 2.535, 1.804), (-1.15, 3.051, 1.768), (-1.15, 2.535, 1.768), (-0.6674, 6.465, 1.775), (-0.6674, 7.01, 1.775), (-0.6674, 7.01, 1.803), (-0.6674, 6.465, 1.803), (-0.6958, 7.01, 1.803), (-0.6958, 6.465, 1.803), (-0.6958, 7.01, 1.775), (-0.6958, 6.465, 1.775), (1.173, 3.837, 1.763), (1.173, 4.365, 1.763), (1.173, 4.365, 1.792), (1.173, 3.837, 1.792), (1.145, 4.365, 1.792), (1.145, 3.837, 1.792), (1.145, 4.365, 1.763), (1.145, 3.837, 1.763), (1.818, 3.846, 1.772), (1.818, 4.365, 1.772), (1.818, 4.365, 1.8), (1.818, 3.846, 1.8), (1.789, 4.365, 1.8), (1.789, 3.846, 1.8), (1.789, 4.365, 1.772), (1.789, 3.846, 1.772), (1.818, 3.847, 1.113), (1.818, 4.365, 1.113), (1.818, 4.365, 1.141), (1.818, 3.847, 1.141), (1.789, 4.365, 1.141), (1.789, 3.847, 1.141), (1.789, 4.365, 1.113), (1.789, 3.847, 1.113), (1.818, 5.151, -1.146), (1.818, 5.702, -1.146), (1.818, 5.702, -1.118), (1.818, 5.151, -1.118), (1.789, 5.702, -1.118), (1.789, 5.151, -1.118), (1.789, 5.702, -1.146), (1.789, 5.151, -1.146), (1.818, 5.154, -1.807), (1.818, 5.702, -1.807), (1.818, 5.702, -1.779), (1.818, 5.154, -1.779), (1.789, 5.702, -1.779), (1.789, 5.154, -1.779), (1.789, 5.702, -1.807), (1.789, 5.154, -1.807), (1.14, 5.153, -1.807), (1.14, 5.702, -1.807), (1.14, 5.702, -1.779), (1.14, 5.159, -1.779), (1.111, 5.702, -1.779), (1.111, 5.166, -1.779), (1.111, 5.702, -1.807), (1.111, 5.166, -1.807), (-1.119, 6.452, -1.807), (-1.119, 7.01, -1.807), (-1.119, 7.01, -1.779), (-1.119, 6.452, -1.779), (-1.148, 7.01, -1.779), (-1.148, 6.452, -1.779), (-1.148, 7.01, -1.807), (-1.148, 6.452, -1.807), (-1.797, 6.476, -0.01614), (-1.797, 7.01, -0.01614), (-1.797, 7.01, 0.01228), (-1.797, 6.476, 0.01228), (-1.825, 7.01, 0.01228), (-1.825, 6.476, 0.01228), (-1.825, 7.01, -0.01614), (-1.825, 6.476, -0.01614), (-1.797, 6.476, 1.775), (-1.797, 7.01, 1.775), (-1.797, 7.01, 1.803), (-1.797, 6.465, 1.803), (-1.825, 7.01, 1.803), (-1.825, 6.465, 1.803), (-1.825, 7.01, 1.775), (-1.825, 6.477, 1.775), (-1.797, 6.464, -1.807), (-1.797, 7.01, -1.807), (-1.797, 7.01, -1.779), (-1.797, 6.476, -1.779), (-1.825, 7.01, -1.779), (-1.825, 6.475, -1.779), (-1.825, 7.01, -1.807), (-1.825, 6.465, -1.807), (-1.107, 1.74, -1.76), (-0.1044, 1.15, -1.76), (-0.1044, 1.213, -1.76), (-1.107, 1.802, -1.76), (-0.1044, 1.213, -1.831), (-1.107, 1.802, -1.831), (-0.1044, 1.15, -1.831), (-1.107, 1.74, -1.831), (-1.785, 1.802, -1.76), (-1.785, 1.738, -1.76), (-1.851, 1.802, -1.831), (-1.851, 1.738, -1.831), (-1.785, 1.802, -1.128), (-1.785, 1.742, -1.128), (-1.851, 1.802, -1.128), (-1.851, 1.742, -1.128), (-1.785, 3.117, 1.127), (-1.785, 3.044, 1.127), (-1.851, 3.117, 1.127), (-1.851, 3.044, 1.127), (-1.785, 3.117, 1.758), (-1.785, 3.044, 1.758), (-1.851, 3.117, 1.823), (-1.851, 3.044, 1.823), (-1.137, 3.117, 1.758), (-1.121, 3.051, 1.758), (-1.137, 3.117, 1.823), (-1.121, 3.051, 1.823), (1.121, 4.419, 1.758), (1.138, 4.365, 1.758), (1.121, 4.419, 1.823), (1.138, 4.365, 1.823), (1.778, 4.419, 1.758), (1.778, 4.365, 1.758), (1.835, 4.419, 1.823), (1.835, 4.365, 1.823), (1.778, 4.419, 1.138), (1.778, 4.365, 1.11), (1.835, 4.419, 1.138), (1.835, 4.365, 1.11), (1.778, 5.728, -1.121), (1.778, 5.677, -1.149), (1.835, 5.728, -1.121), (1.835, 5.677, -1.149), (1.778, 5.728, -1.76), (1.778, 5.677, -1.76), (1.835, 5.728, -1.831), (1.835, 5.677, -1.831), (1.138, 5.728, -1.76), (1.11, 5.677, -1.76), (1.138, 5.728, -1.831), (1.11, 5.677, -1.831), (-1.131, 7.037, -1.76), (-1.159, 6.972, -1.76), (-1.131, 7.037, -1.831), (-1.159, 6.972, -1.831), (-1.785, 7.037, -1.76), (-1.785, 6.972, -1.76), (-1.851, 7.037, -1.831), (-1.851, 6.972, -1.831), (-1.785, 7.037, 1.758), (-1.785, 6.972, 1.758), (-1.851, 7.037, 1.823), (-1.851, 6.972, 1.823), (1.778, 7.037, 1.758), (1.778, 6.972, 1.758), (1.835, 7.037, 1.823), (1.835, 6.972, 1.823), (1.778, 7.037, -1.122), (1.778, 6.972, -1.122), (1.835, 7.037, -1.189), (1.835, 6.972, -1.189), (1.221, 7.037, -1.122), (1.221, 6.972, -1.122), (1.221, 7.037, -1.189), (1.221, 6.972, -1.189), (-0.09786, 0.6715, -1.745), (-1.124, 1.243, -1.782), (-1.146, 1.198, -1.741), (-0.1666, 0.6715, -1.745), (-0.09786, 0.6715, -1.82), (-1.133, 1.224, -1.82), (-0.1666, 0.6715, -1.82), (-1.155, 1.18, -1.82), (-1.801, 1.245, -1.782), (-1.789, 1.197, -1.755), (-1.848, 1.225, -1.82), (-1.848, 1.177, -1.82), (-1.794, 1.241, -1.149), (-1.769, 1.199, -1.121), (-1.848, 1.224, -1.137), (-1.848, 1.181, -1.11), (-1.794, 2.55, 1.11), (-1.758, 2.507, 1.138), (-1.848, 2.532, 1.122), (-1.848, 2.487, 1.149), (-1.794, 2.559, 1.778), (-1.764, 2.507, 1.747), (-1.848, 2.533, 1.846), (-1.848, 2.487, 1.846), (-1.149, 2.55, 1.778), (-1.121, 2.507, 1.741), (-1.137, 2.532, 1.846), (-1.11, 2.487, 1.846), (1.11, 3.859, 1.778), (1.138, 3.816, 1.741), (1.121, 3.841, 1.846), (1.149, 3.798, 1.846), (1.789, 3.859, 1.778), (1.786, 3.811, 1.761), (1.849, 3.84, 1.846), (1.849, 3.791, 1.846), (1.789, 3.859, 1.149), (1.759, 3.816, 1.121), (1.849, 3.841, 1.138), (1.849, 3.798, 1.11), (1.789, 5.167, -1.11), (1.769, 5.125, -1.138), (1.849, 5.15, -1.121), (1.849, 5.105, -1.149), (1.789, 5.171, -1.769), (1.769, 5.124, -1.751), (1.849, 5.15, -1.837), (1.849, 5.105, -1.837), (1.13, 5.167, -1.769), (1.112, 5.124, -1.751), (1.13, 5.15, -1.837), (1.1, 5.107, -1.837), (-1.12, 6.476, -1.772), (-1.148, 6.433, -1.748), (-1.131, 6.46, -1.837), (-1.159, 6.416, -1.837), (-2.052, 6.46, -1.652), (-1.817, 6.48, -1.783), (-2.661, 6.411, -1.044), (-1.817, 6.457, -1.761), (-2.052, 6.46, 1.688), (-1.817, 6.48, 1.777), (-2.661, 6.411, 1.079), (-1.817, 6.457, 1.777), (1.862, 6.46, 1.873), (1.77, 6.48, 1.774), (1.862, 6.411, 1.873), (1.862, 6.46, -1.214), (1.77, 6.481, -1.166), (1.862, 6.411, -1.214), (1.221, 6.46, -1.214), (1.221, 6.48, -1.166), (1.221, 6.411, -1.214), (1.792, 6.71, 1.775), (1.807, 6.71, -1.133), (1.794, 6.71, -1.133), (1.779, 6.71, 1.775), (1.794, 6.571, -1.133), (1.779, 6.571, 1.775), (1.807, 6.571, -1.133), (1.792, 6.571, 1.775), (1.792, 6.885, 1.775), (1.807, 6.885, -1.133), (1.794, 6.885, -1.133), (1.779, 6.885, 1.775), (1.794, 6.746, -1.133), (1.779, 6.746, 1.775), (1.807, 6.746, -1.133), (1.792, 6.746, 1.775), (0.688, 7.01, 1.775), (0.688, 6.465, 1.775), (0.6596, 6.465, 1.775), (0.6596, 7.01, 1.775), (0.6596, 6.465, 1.803), (0.6596, 7.01, 1.803), (0.688, 6.465, 1.803), (0.688, 7.01, 1.803), (1.818, 6.465, -1.162), (1.818, 6.986, -1.162), (1.818, 6.986, -1.133), (1.818, 6.465, -1.133), (1.789, 6.986, -1.133), (1.789, 6.474, -1.133), (1.789, 6.986, -1.162), (1.789, 6.474, -1.162), (1.191, 6.711, -1.153), (1.789, 6.711, -1.153), (1.789, 6.57, -1.153), (1.191, 6.57, -1.153), (1.789, 6.57, -1.142), (1.191, 6.57, -1.142), (1.789, 6.711, -1.142), (1.191, 6.711, -1.142), (1.221, 6.445, -1.166), (-0.1666, 0.6715, -1.068), (-1.14, 1.194, -1.059), (-1.149, 1.176, -1.118), (-0.1666, 0.6715, -1.127), (-1.127, 1.22, -1.142), (-0.09786, 0.6715, -1.127), (-1.117, 1.239, -1.083), (-0.09786, 0.6715, -1.068), (1.789, 6.889, -1.153), (1.191, 6.889, -1.153), (1.191, 6.889, -1.142), (1.789, 6.889, -1.142), (1.191, 6.747, -1.142), (1.789, 6.747, -1.142), (1.191, 6.747, -1.153), (1.789, 6.747, -1.153), (-1.813, 2.822, 1.139), (-1.813, 2.822, 1.784), (-1.829, 2.822, 1.784), (-1.829, 2.822, 1.139), (-1.829, 2.963, 1.784), (-1.829, 2.963, 1.139), (-1.813, 2.963, 1.784), (-1.813, 2.963, 1.139), (-1.145, 2.822, 1.79), (-1.807, 2.822, 1.79), (-1.807, 2.822, 1.775), (-1.145, 2.822, 1.775), (-1.807, 2.963, 1.775), (-1.145, 2.963, 1.775), (-1.807, 2.963, 1.79), (-1.145, 2.963, 1.79), (1.797, 4.13, 1.772), (1.795, 4.13, 1.141), (1.811, 4.13, 1.141), (1.812, 4.13, 1.772), (1.811, 4.271, 1.141), (1.812, 4.271, 1.772), (1.795, 4.271, 1.141), (1.797, 4.271, 1.772), (1.789, 4.13, 1.794), (1.173, 4.13, 1.787), (1.173, 4.13, 1.771), (1.789, 4.13, 1.778), (1.173, 4.271, 1.771), (1.789, 4.271, 1.778), (1.173, 4.271, 1.787), (1.789, 4.271, 1.794), (1.795, 5.439, -1.146), (1.795, 5.439, -1.779), (1.811, 5.439, -1.779), (1.811, 5.439, -1.146), (1.811, 5.58, -1.779), (1.811, 5.58, -1.146), (1.795, 5.58, -1.779), (1.795, 5.58, -1.146), (1.789, 5.439, -1.785), (1.14, 5.439, -1.785), (1.14, 5.439, -1.801), (1.789, 5.439, -1.801), (1.14, 5.58, -1.801), (1.789, 5.58, -1.801), (1.14, 5.58, -1.785), (1.789, 5.58, -1.785), (-1.148, 6.747, -1.785), (-1.797, 6.747, -1.785), (-1.797, 6.747, -1.801), (-1.148, 6.747, -1.801), (-1.797, 6.889, -1.801), (-1.148, 6.889, -1.801), (-1.797, 6.889, -1.785), (-1.148, 6.889, -1.785), (-1.136, 1.513, -1.78), (-1.807, 1.513, -1.78), (-1.807, 1.513, -1.796), (-1.136, 1.513, -1.796), (-1.807, 1.654, -1.796), (-1.136, 1.654, -1.796), (-1.807, 1.654, -1.78), (-1.136, 1.654, -1.78), (-1.829, 1.488, -1.141), (-1.829, 1.488, -1.789), (-1.813, 1.488, -1.789), (-1.813, 1.488, -1.141), (-1.813, 1.629, -1.789), (-1.813, 1.629, -1.141), (-1.829, 1.629, -1.789), (-1.829, 1.629, -1.141), (1.145, 4.084, 1.199), (1.145, 3.941, 1.199), (-1.125, 2.633, 1.199), (-1.128, 2.774, 1.199), (1.145, 3.941, 1.212), (-1.125, 2.633, 1.212), (1.145, 4.084, 1.212), (-1.128, 2.774, 1.212), (1.145, 4.271, 1.199), (1.145, 4.128, 1.199), (-1.125, 2.819, 1.199), (-1.128, 2.96, 1.199), (1.145, 4.128, 1.212), (-1.125, 2.819, 1.212), (1.145, 4.271, 1.212), (-1.128, 2.96, 1.212), (-1.12, 3.044, 1.184), (1.139, 4.365, 1.184), (1.139, 4.365, 1.249), (-1.12, 3.044, 1.249), (1.139, 4.419, 1.249), (-1.12, 3.117, 1.249), (1.139, 4.419, 1.184), (-1.12, 3.117, 1.184), (-1.19, 1.742, -1.128), (-1.19, 3.044, 1.127), (-1.257, 3.044, 1.127), (-1.257, 1.742, -1.128), (-1.257, 3.117, 1.127), (-1.257, 1.802, -1.128), (-1.19, 3.117, 1.127), (-1.19, 1.802, -1.128), (-1.187, 1.639, -1.143), (-1.2, 1.639, -1.143), (-1.2, 2.95, 1.119), (-1.187, 2.95, 1.119), (-1.2, 2.807, 1.119), (-1.2, 1.498, -1.14), (-1.187, 2.807, 1.119), (-1.187, 1.498, -1.14), (-1.187, 1.452, -1.143), (-1.2, 1.452, -1.143), (-1.2, 2.763, 1.119), (-1.187, 2.763, 1.119), (-1.2, 2.62, 1.119), (-1.2, 1.311, -1.139), (-1.187, 2.62, 1.119), (-1.187, 1.311, -1.139), (1.193, 4.365, 1.124), (1.193, 5.677, -1.135), (1.251, 5.677, -1.135), (1.251, 4.365, 1.124), (1.251, 5.728, -1.135), (1.251, 4.419, 1.124), (1.193, 5.728, -1.135), (1.193, 4.419, 1.124), (1.203, 4.273, 1.113), (1.216, 4.273, 1.113), (1.216, 5.583, -1.118), (1.203, 5.583, -1.118), (1.216, 5.44, -1.118), (1.216, 4.132, 1.113), (1.203, 5.44, -1.118), (1.203, 4.132, 1.113), (1.203, 4.086, 1.113), (1.216, 4.086, 1.113), (1.216, 5.397, -1.118), (1.203, 5.397, -1.118), (1.216, 5.254, -1.118), (1.216, 3.945, 1.113), (1.203, 5.254, -1.118), (1.203, 3.945, 1.113), (1.124, 5.677, -1.183), (-1.145, 6.972, -1.183), (-1.145, 6.972, -1.254), (1.124, 5.677, -1.254), (-1.145, 7.037, -1.254), (1.124, 5.728, -1.254), (-1.145, 7.037, -1.183), (1.124, 5.728, -1.183), (1.111, 5.382, -1.21), (-1.119, 6.697, -1.21), (-1.119, 6.697, -1.196), (1.111, 5.382, -1.196), (-1.119, 6.554, -1.196), (1.111, 5.241, -1.196), (-1.119, 6.554, -1.21), (1.111, 5.241, -1.21), (1.111, 5.569, -1.21), (-1.119, 6.884, -1.21), (-1.119, 6.884, -1.196), (1.111, 5.569, -1.196), (-1.119, 6.741, -1.196), (1.111, 5.428, -1.196), (-1.119, 6.741, -1.21), (1.111, 5.428, -1.21), (1.969, 8.258, -2.089), (1.969, 8.258, 2.086), (1.9, 8.216, 2.086), (1.9, 8.216, -2.089), (1.834, 8.258, 2.086), (1.834, 8.258, -2.089), (-1.912, 8.258, 2.086), (-1.912, 8.258, -2.089), (-1.848, 8.209, -2.089), (-1.848, 8.209, 2.086), (-1.785, 8.258, -2.089), (-1.785, 8.258, 2.086), (0.5674, 8.222, -2.093), (0.5027, 8.27, -2.093), (0.6305, 8.27, -2.093), (0.6305, 8.27, 2.083), (0.5027, 8.27, 2.083), (0.5674, 8.222, 2.083), (-0.7723, 8.263, 2.085), (-0.7723, 8.263, -2.091), (-0.7076, 8.215, -2.091), (-0.7076, 8.215, 2.085), (-0.6445, 8.263, -2.091), (-0.6445, 8.263, 2.085), (-1.61, 8.267, -1.759), (-1.61, 0.6715, -1.759), (-1.784, 0.6715, -1.759), (-1.784, 8.267, -1.759), (-1.784, 0.6715, -1.629), (-1.784, 8.267, -1.629), (-1.61, 0.6715, -1.629), (-1.61, 8.267, -1.629), (-1.613, 8.267, 1.634), (-1.613, 0.6715, 1.634), (-1.786, 0.6715, 1.634), (-1.786, 8.267, 1.634), (-1.786, 0.6715, 1.76), (-1.786, 8.267, 1.76), (-1.613, 0.6715, 1.76), (-1.613, 8.267, 1.76), (1.775, 8.267, -1.76), (1.775, 0.6715, -1.76), (1.595, 0.6715, -1.76), (1.595, 8.267, -1.76), (1.595, 0.6715, -1.633), (1.595, 8.267, -1.633), (1.775, 0.6715, -1.633), (1.775, 8.267, -1.633), (1.795, 8.267, 1.642), (1.795, 0.6715, 1.642), (1.593, 0.6715, 1.642), (1.593, 8.267, 1.642), (1.593, 0.6715, 1.776), (1.593, 8.267, 1.776), (1.795, 0.6715, 1.776), (1.795, 8.267, 1.776), (-1.526, 8.32, -1.526), (-1.526, 8.32, 1.526), (-1.061, 8.908, -1.061), (-1.061, 8.908, 1.061), (-1.911, 9.097, 1.911), (-1.911, 9.097, -1.911), (-1.526, 8.692, 1.526), (-1.526, 8.692, -1.526), (-1.061, 8.692, -1.061), (1.061, 8.692, -1.061), (1.061, 8.692, 1.061), (-1.061, 8.692, 1.061), (1.911, 9.097, -1.911), (1.911, 9.097, 1.911), (1.061, 8.908, -1.061), (1.061, 8.908, 1.061), (-3.793, 6.46, -1.652), (-3.184, 6.411, -1.044), (-3.793, 6.46, 1.688), (-3.184, 6.411, 1.079), (-1.867, 6.46, -1.837), (-1.867, 6.46, 1.873), (-4.481, 6.46, -1.333), (-4.481, 6.46, 1.369), (-2.158, 6.721, -1.546), (-2.158, 6.721, 1.582), (-3.686, 6.721, -1.546), (-3.686, 6.721, 1.582), (-2.052, 6.721, -1.652), (-2.052, 6.721, 1.688), (-3.793, 6.721, -1.652), (-3.793, 6.721, 1.688), (-1.988, 6.881, -1.894), (-2.337, 7.23, 1.93), (-3.857, 6.881, -1.894), (-3.508, 7.23, 1.93), (-2.584, 8.079, -1.299), (-2.337, 7.73, 1.93), (-3.261, 8.079, -1.299), (-3.508, 7.73, 1.93), (-3.857, 6.881, 1.93), (-1.988, 6.881, 1.93), (-3.261, 8.079, 1.335), (-2.584, 8.079, 1.335), (-1.988, 8.079, -1.894), (-1.988, 8.079, 1.93), (-3.857, 8.079, -1.894), (-3.857, 8.079, 1.93), (-2.584, 7.808, -1.299), (-3.261, 7.808, -1.299), (-3.261, 7.808, 1.335), (-2.584, 7.808, 1.335), (-1.867, 6.412, -1.837), (-1.867, 6.411, 1.873), (-4.64, 5.785, -0.1969), (-4.64, 5.785, 0.2327), (-2.446, 0.6656, -1.916), (-2.446, 0.6656, 1.952), (-3.399, 0.6656, -1.916), (-3.399, 0.6656, 1.952), (-2.661, 0.8697, -1.044), (-3.184, 0.8697, -1.044), (-2.661, 0.8696, 1.079), (-3.184, 0.8696, 1.079), (-5.212, 6.46, -1.333), (-5.212, 6.46, 1.369), (-5.052, 6.411, -0.448), (-5.052, 6.411, 0.4839), (-3.977, 6.46, -1.837), (-3.977, 6.46, 1.873), (-5.715, 6.46, -1.837), (-5.715, 6.46, 1.873), (-4.653, 7.668, -0.2808), (-4.653, 7.668, 0.3167), (-5.04, 7.668, -0.2808), (-5.04, 7.668, 0.3167), (-4.481, 7.668, -1.333), (-4.481, 7.668, 1.369), (-5.212, 7.668, -1.333), (-5.212, 7.668, 1.369), (-4.423, 7.988, -1.027), (-4.423, 7.988, 1.063), (-5.269, 7.988, -1.027), (-5.269, 7.988, 1.063), (-4.423, 7.844, -1.027), (-4.423, 7.844, 1.063), (-5.269, 7.844, 1.063), (-5.269, 7.844, -1.027), (-3.977, 6.412, -1.837), (-3.977, 6.411, 1.873), (-5.715, 6.412, -1.837), (-5.715, 6.411, 1.873), (-4.64, 4.762, -0.1969), (-4.64, 4.762, 0.2327), (-5.052, 4.135, -0.448), (-5.052, 4.135, 0.4838), (-4.64, 6.411, -0.448), (-4.64, 6.411, 0.4839), (-4.64, 4.135, -0.448), (-4.64, 4.135, 0.4838), (-3.143, 5.785, -0.1969), (-3.143, 5.785, 0.2327), (-3.143, 4.762, -0.1969), (-3.143, 4.762, 0.2327)], [], [(0, 1, 2, 3), (2, 4, 5, 3), (6, 0, 3, 5), (0, 6, 7, 1), (1, 7, 4, 2), (8, 9, 10, 11), (12, 13, 14, 15), (16, 17, 18, 19), (13, 20, 21, 16), (19, 22, 23, 14), (24, 25, 26, 27), (28, 29, 30, 31), (32, 24, 29, 33), (27, 34, 35, 30), (23, 22, 35, 34), (14, 36, 37, 15), (38, 39, 37, 36), (38, 13, 12, 39), (18, 40, 41, 19), (42, 43, 41, 40), (16, 43, 42, 17), (21, 44, 43, 16), (45, 38, 43, 44), (13, 38, 45, 20), (36, 14, 23, 46), (19, 41, 47, 22), (26, 48, 49, 27), (50, 51, 49, 48), (24, 51, 50, 25), (52, 31, 30, 53), (54, 55, 52, 53), (54, 29, 28, 55), (56, 33, 29, 54), (51, 57, 56, 54), (51, 24, 32, 57), (35, 58, 53, 30), (27, 49, 59, 34), (58, 35, 22, 47), (46, 23, 34, 59), (17, 42, 55, 28), (40, 52, 55, 42), (18, 31, 52, 40), (18, 17, 28, 31), (15, 26, 25, 12), (12, 25, 50, 39), (37, 39, 50, 48), (37, 48, 26, 15), (44, 56, 57, 45), (20, 45, 57, 32), (21, 20, 32, 33), (44, 21, 33, 56), (27, 30, 29, 24), (60, 61, 62, 63), (64, 65, 63, 62), (66, 67, 68, 69), (70, 71, 67, 66), (72, 73, 74, 75), (76, 77, 73, 72), (78, 79, 80, 81), (82, 83, 79, 78), (84, 85, 83, 82), (85, 84, 81, 80), (86, 87, 88, 89), (90, 91, 87, 86), (92, 93, 91, 90), (89, 88, 93, 92), (94, 95, 96, 97), (98, 99, 95, 94), (100, 101, 99, 98), (101, 100, 97, 96), (102, 103, 104, 105), (106, 107, 103, 102), (108, 109, 107, 106), (105, 104, 109, 108), (110, 111, 112, 113), (114, 115, 111, 110), (116, 117, 115, 114), (113, 112, 117, 116), (118, 119, 120, 121), (122, 118, 121, 123), (124, 122, 123, 125), (119, 124, 125, 120), (126, 127, 128, 129), (130, 131, 127, 126), (132, 133, 131, 130), (129, 128, 133, 132), (134, 135, 136, 137), (138, 139, 135, 134), (140, 141, 139, 138), (137, 136, 141, 140), (142, 143, 144, 145), (146, 147, 143, 142), (148, 149, 147, 146), (145, 144, 149, 148), (150, 151, 152, 153), (154, 155, 151, 150), (156, 157, 155, 154), (153, 152, 157, 156), (158, 159, 160, 161), (162, 163, 159, 158), (164, 165, 163, 162), (161, 160, 165, 164), (166, 167, 168, 169), (170, 166, 169, 171), (172, 170, 171, 173), (167, 172, 173, 168), (174, 175, 176, 177), (177, 176, 178, 179), (179, 178, 180, 181), (181, 180, 175, 174), (182, 183, 184, 185), (183, 186, 187, 184), (186, 188, 189, 187), (188, 182, 185, 189), (190, 191, 192, 193), (191, 194, 195, 192), (194, 196, 197, 195), (196, 190, 193, 197), (198, 199, 200, 201), (199, 202, 203, 200), (202, 204, 205, 203), (204, 198, 201, 205), (206, 207, 208, 209), (207, 210, 211, 208), (210, 212, 213, 211), (212, 206, 209, 213), (214, 215, 216, 217), (217, 216, 218, 219), (219, 218, 220, 221), (221, 220, 215, 214), (222, 223, 224, 225), (223, 226, 227, 224), (226, 228, 229, 227), (228, 222, 225, 229), (230, 231, 232, 233), (231, 234, 235, 232), (234, 236, 237, 235), (236, 230, 233, 237), (238, 239, 240, 241), (242, 243, 239, 238), (244, 245, 246, 247), (247, 246, 248, 249), (250, 251, 252, 253), (254, 255, 251, 250), (256, 257, 255, 254), (253, 252, 257, 256), (258, 259, 260, 261), (262, 263, 259, 258), (264, 265, 263, 262), (261, 260, 265, 264), (266, 267, 268, 269), (270, 266, 269, 271), (272, 270, 271, 273), (267, 272, 273, 268), (274, 275, 276, 277), (278, 279, 275, 274), (280, 281, 279, 278), (277, 276, 281, 280), (282, 283, 284, 285), (286, 287, 283, 282), (288, 289, 287, 286), (285, 284, 289, 288), (290, 291, 292, 293), (294, 295, 291, 290), (296, 297, 295, 294), (293, 292, 297, 296), (298, 299, 300, 301), (302, 303, 299, 298), (304, 305, 303, 302), (301, 300, 305, 304), (306, 307, 308, 309), (310, 306, 309, 311), (312, 310, 311, 313), (307, 312, 313, 308), (314, 315, 316, 317), (317, 316, 318, 319), (319, 318, 320, 321), (321, 320, 315, 314), (322, 323, 324, 325), (323, 326, 327, 324), (326, 328, 329, 327), (328, 322, 325, 329), (330, 331, 332, 333), (331, 334, 335, 332), (334, 336, 337, 335), (336, 330, 333, 337), (338, 339, 340, 341), (339, 342, 343, 340), (342, 344, 345, 343), (344, 338, 341, 345), (346, 347, 348, 349), (347, 350, 351, 348), (350, 352, 353, 351), (352, 346, 349, 353), (354, 355, 356, 357), (357, 356, 358, 359), (359, 358, 360, 361), (361, 360, 355, 354), (362, 363, 364, 365), (363, 366, 367, 364), (366, 368, 369, 367), (368, 362, 365, 369), (370, 371, 372, 373), (371, 374, 375, 372), (374, 376, 377, 375), (376, 370, 373, 377), (378, 379, 380, 381), (382, 383, 379, 378), (384, 385, 386, 387), (388, 384, 387, 389), (389, 387, 386, 390), (390, 386, 385, 391), (384, 388, 391, 385), (392, 393, 394, 395), (396, 392, 395, 397), (397, 395, 394, 398), (398, 394, 393, 399), (392, 396, 399, 393), (400, 401, 402, 403), (404, 400, 403, 405), (405, 403, 402, 406), (406, 402, 401, 407), (400, 404, 407, 401), (408, 409, 410, 411), (412, 408, 411, 413), (413, 411, 410, 414), (414, 410, 409, 415), (408, 412, 415, 409), (416, 417, 418, 419), (418, 420, 421, 419), (422, 416, 419, 421), (416, 422, 423, 417), (423, 422, 421, 420), (417, 423, 420, 418), (424, 425, 426, 427), (428, 429, 430, 431), (432, 433, 434, 435), (436, 437, 438, 439), (426, 440, 441, 427), (430, 442, 443, 431), (434, 444, 445, 435), (438, 446, 447, 439), (448, 449, 450, 451), (427, 441, 452, 424), (431, 443, 453, 428), (435, 445, 454, 432), (439, 447, 455, 436), (451, 450, 456, 457), (424, 452, 458, 425), (428, 453, 459, 429), (432, 454, 460, 433), (436, 455, 461, 437), (457, 456, 462, 463), (458, 452, 441, 440), (459, 453, 443, 442), (460, 454, 445, 444), (461, 455, 447, 446), (462, 456, 450, 449), (425, 458, 440, 426), (429, 459, 442, 430), (433, 460, 444, 434), (437, 461, 446, 438), (463, 462, 449, 448), (464, 465, 466, 467), (468, 469, 470, 471), (472, 473, 474, 475), (476, 477, 478, 479), (480, 481, 482, 483), (484, 485, 486, 487), (488, 489, 490, 491), (492, 493, 494, 495), (496, 497, 498, 499), (500, 501, 502, 503), (504, 505, 506, 507), (466, 508, 509, 467), (470, 510, 511, 471), (474, 512, 513, 475), (478, 514, 515, 479), (482, 516, 517, 483), (486, 518, 519, 487), (490, 520, 521, 491), (494, 522, 523, 495), (498, 524, 525, 499), (502, 526, 527, 503), (506, 528, 529, 507), (467, 509, 530, 464), (471, 511, 531, 468), (475, 513, 532, 472), (479, 515, 533, 476), (483, 517, 534, 480), (487, 519, 535, 484), (491, 521, 536, 488), (495, 523, 537, 492), (499, 525, 538, 496), (503, 527, 539, 500), (507, 529, 540, 504), (464, 530, 541, 465), (468, 531, 542, 469), (472, 532, 543, 473), (476, 533, 544, 477), (480, 534, 545, 481), (484, 535, 546, 485), (488, 536, 547, 489), (492, 537, 548, 493), (496, 538, 549, 497), (500, 539, 550, 501), (504, 540, 551, 505), (541, 530, 509, 508), (542, 531, 511, 510), (543, 532, 513, 512), (544, 533, 515, 514), (545, 534, 517, 516), (546, 535, 519, 518), (547, 536, 521, 520), (548, 537, 523, 522), (549, 538, 525, 524), (550, 539, 527, 526), (551, 540, 529, 528), (465, 541, 508, 466), (469, 542, 510, 470), (473, 543, 512, 474), (477, 544, 514, 478), (481, 545, 516, 482), (485, 546, 518, 486), (489, 547, 520, 490), (493, 548, 522, 494), (497, 549, 524, 498), (501, 550, 526, 502), (505, 551, 528, 506), (552, 553, 554, 555), (556, 557, 558, 559), (560, 561, 562, 563), (564, 565, 566, 567), (568, 569, 570, 571), (572, 573, 574, 575), (576, 577, 578, 579), (580, 581, 582, 583), (584, 585, 586, 587), (588, 589, 590, 591), (554, 592, 593, 555), (558, 594, 595, 559), (562, 596, 597, 563), (566, 598, 599, 567), (570, 600, 601, 571), (574, 602, 603, 575), (578, 604, 605, 579), (582, 606, 607, 583), (586, 608, 609, 587), (590, 610, 611, 591), (555, 593, 612, 552), (559, 595, 613, 556), (563, 597, 614, 560), (567, 599, 615, 564), (571, 601, 616, 568), (575, 603, 617, 572), (579, 605, 618, 576), (583, 607, 619, 580), (587, 609, 620, 584), (591, 611, 621, 588), (552, 612, 622, 553), (556, 613, 623, 557), (560, 614, 624, 561), (564, 615, 625, 565), (568, 616, 626, 569), (572, 617, 627, 573), (576, 618, 628, 577), (580, 619, 629, 581), (584, 620, 630, 585), (588, 621, 631, 589), (622, 612, 593, 592), (623, 613, 595, 594), (624, 614, 597, 596), (625, 615, 599, 598), (626, 616, 601, 600), (627, 617, 603, 602), (628, 618, 605, 604), (629, 619, 607, 606), (630, 620, 609, 608), (631, 621, 611, 610), (553, 622, 592, 554), (557, 623, 594, 558), (561, 624, 596, 562), (565, 625, 598, 566), (569, 626, 600, 570), (573, 627, 602, 574), (577, 628, 604, 578), (581, 629, 606, 582), (585, 630, 608, 586), (589, 631, 610, 590), (632, 633, 634, 635), (636, 637, 638, 639), (640, 641, 642, 643), (644, 645, 646, 647), (648, 649, 650, 651), (652, 653, 654, 655), (656, 657, 658, 659), (660, 661, 662, 663), (664, 665, 666, 667), (668, 669, 670, 671), (672, 673, 674, 675), (634, 676, 677, 635), (638, 678, 679, 639), (642, 680, 681, 643), (646, 682, 683, 647), (650, 684, 685, 651), (654, 686, 687, 655), (658, 688, 689, 659), (662, 690, 691, 663), (666, 692, 693, 667), (670, 694, 695, 671), (674, 696, 697, 675), (635, 677, 698, 632), (639, 679, 699, 636), (643, 681, 700, 640), (647, 683, 701, 644), (651, 685, 702, 648), (655, 687, 703, 652), (659, 689, 704, 656), (663, 691, 705, 660), (667, 693, 706, 664), (671, 695, 707, 668), (675, 697, 708, 672), (632, 698, 709, 633), (636, 699, 710, 637), (640, 700, 711, 641), (644, 701, 712, 645), (648, 702, 713, 649), (652, 703, 714, 653), (656, 704, 715, 657), (660, 705, 716, 661), (664, 706, 717, 665), (668, 707, 718, 669), (672, 708, 719, 673), (709, 698, 677, 676), (710, 699, 679, 678), (711, 700, 681, 680), (712, 701, 683, 682), (713, 702, 685, 684), (714, 703, 687, 686), (715, 704, 689, 688), (716, 705, 691, 690), (717, 706, 693, 692), (718, 707, 695, 694), (719, 708, 697, 696), (633, 709, 676, 634), (637, 710, 678, 638), (641, 711, 680, 642), (645, 712, 682, 646), (649, 713, 684, 650), (653, 714, 686, 654), (657, 715, 688, 658), (661, 716, 690, 662), (665, 717, 692, 666), (669, 718, 694, 670), (673, 719, 696, 674), (720, 721, 722, 723), (724, 725, 726, 727), (728, 729, 730, 731), (732, 733, 734, 735), (736, 737, 738, 739), (740, 741, 742, 743), (744, 745, 746, 747), (748, 749, 750, 751), (752, 753, 754, 755), (756, 757, 758, 759), (760, 761, 762, 763), (722, 764, 765, 723), (726, 766, 767, 727), (730, 768, 769, 731), (734, 770, 771, 735), (738, 772, 773, 739), (742, 774, 775, 743), (746, 776, 777, 747), (750, 778, 779, 751), (754, 780, 781, 755), (758, 782, 783, 759), (762, 784, 785, 763), (723, 765, 786, 720), (727, 767, 787, 724), (731, 769, 788, 728), (735, 771, 789, 732), (739, 773, 790, 736), (743, 775, 791, 740), (747, 777, 792, 744), (751, 779, 793, 748), (755, 781, 794, 752), (759, 783, 795, 756), (763, 785, 796, 760), (720, 786, 797, 721), (724, 787, 798, 725), (728, 788, 799, 729), (732, 789, 800, 733), (736, 790, 801, 737), (740, 791, 802, 741), (744, 792, 803, 745), (748, 793, 804, 749), (752, 794, 805, 753), (756, 795, 806, 757), (760, 796, 807, 761), (797, 786, 765, 764), (798, 787, 767, 766), (799, 788, 769, 768), (800, 789, 771, 770), (801, 790, 773, 772), (802, 791, 775, 774), (803, 792, 777, 776), (804, 793, 779, 778), (805, 794, 781, 780), (806, 795, 783, 782), (807, 796, 785, 784), (721, 797, 764, 722), (725, 798, 766, 726), (729, 799, 768, 730), (733, 800, 770, 734), (737, 801, 772, 738), (741, 802, 774, 742), (745, 803, 776, 746), (749, 804, 778, 750), (753, 805, 780, 754), (757, 806, 782, 758), (761, 807, 784, 762), (808, 809, 810, 811), (811, 810, 812, 813), (814, 815, 816, 817), (816, 818, 819, 817), (817, 819, 820, 814), (814, 820, 821, 815), (821, 820, 819, 818), (815, 821, 818, 816), (822, 823, 824, 825), (824, 826, 827, 825), (825, 827, 828, 822), (822, 828, 829, 823), (829, 828, 827, 826), (823, 829, 826, 824), (830, 831, 832, 833), (832, 834, 835, 833), (833, 835, 836, 830), (830, 836, 837, 831), (837, 836, 835, 834), (831, 837, 834, 832), (838, 839, 808, 840), (841, 838, 840, 842), (838, 841, 843, 839), (839, 843, 809, 808), (843, 841, 842, 809), (844, 845, 846, 847), (847, 846, 848, 849), (849, 848, 850, 851), (845, 844, 851, 850), (852, 853, 854, 855), (855, 854, 856, 857), (857, 856, 858, 859), (853, 852, 859, 858), (860, 861, 862, 863), (863, 862, 864, 865), (865, 864, 866, 867), (861, 860, 867, 866), (868, 869, 870, 871), (871, 870, 872, 873), (873, 872, 874, 875), (869, 868, 875, 874), (876, 877, 878, 879), (879, 878, 880, 881), (881, 880, 882, 883), (877, 876, 883, 882), (884, 885, 886, 887), (887, 886, 888, 889), (889, 888, 890, 891), (885, 884, 891, 890), (892, 893, 894, 895), (895, 894, 896, 897), (897, 896, 898, 899), (893, 892, 899, 898), (900, 901, 902, 903), (903, 902, 904, 905), (905, 904, 906, 907), (901, 900, 907, 906), (908, 909, 910, 911), (911, 910, 912, 913), (913, 912, 914, 915), (909, 908, 915, 914), (916, 917, 918, 919), (919, 918, 920, 921), (921, 920, 922, 923), (917, 916, 923, 922), (924, 925, 926, 927), (927, 926, 928, 929), (929, 928, 930, 931), (925, 924, 931, 930), (932, 933, 934, 935), (933, 936, 937, 934), (936, 938, 939, 937), (935, 939, 938, 932), (940, 941, 942, 943), (941, 944, 945, 942), (944, 946, 947, 945), (943, 947, 946, 940), (948, 949, 950, 951), (949, 952, 953, 950), (952, 954, 955, 953), (951, 955, 954, 948), (956, 957, 958, 959), (957, 960, 961, 958), (960, 962, 963, 961), (959, 963, 962, 956), (964, 965, 966, 967), (967, 966, 968, 969), (969, 968, 970, 971), (965, 964, 971, 970), (972, 973, 974, 975), (975, 974, 976, 977), (977, 976, 978, 979), (973, 972, 979, 978), (980, 981, 982, 983), (983, 982, 984, 985), (985, 984, 986, 987), (981, 980, 987, 986), (988, 989, 990, 991), (991, 990, 992, 993), (993, 992, 994, 995), (989, 988, 995, 994), (996, 997, 998, 999), (997, 1000, 1001, 998), (1000, 1002, 1003, 1001), (999, 1003, 1002, 996), (1004, 1005, 1006, 1007), (1005, 1008, 1009, 1006), (1008, 1010, 1011, 1009), (1007, 1011, 1010, 1004), (1012, 1013, 1014, 1015), (1015, 1014, 1016, 1017), (1017, 1016, 1018, 1019), (1013, 1012, 1019, 1018), (1020, 1021, 1022, 1023), (1023, 1022, 1024, 1025), (1025, 1024, 1026, 1027), (1021, 1020, 1027, 1026), (1028, 1029, 1030, 1031), (1031, 1030, 1032, 1033), (1033, 1032, 1034, 1035), (1029, 1028, 1035, 1034), (1036, 1037, 1038, 1039), (1039, 1038, 1040, 1041), (1041, 1040, 1042, 1043), (1037, 1036, 1043, 1042), (1044, 1045, 1046, 1047), (1047, 1046, 1048, 1049), (1049, 1048, 1050, 1051), (1045, 1044, 1051, 1050), (1052, 1053, 1054, 1055), (1055, 1054, 1056, 1057), (1057, 1056, 1058, 1059), (1053, 1052, 1059, 1058), (1060, 1061, 1062, 1063), (1063, 1062, 1064, 1065), (1065, 1064, 1066, 1067), (1061, 1060, 1067, 1066), (1068, 1069, 1070, 1071), (1071, 1070, 1072, 1073), (1073, 1072, 1074, 1075), (1069, 1068, 1075, 1074), (1076, 1077, 1078, 1079), (1079, 1078, 1080, 1081), (1081, 1080, 1082, 1083), (1077, 1076, 1083, 1082), (1084, 1085, 1086, 1087), (1087, 1086, 1088, 1089), (1089, 1088, 1090, 1091), (1085, 1084, 1091, 1090), (1092, 1093, 1094, 1095), (1095, 1094, 1096, 1097), (1097, 1096, 1098, 1099), (1093, 1092, 1099, 1098), (1100, 1101, 1102, 1103), (1103, 1102, 1104, 1105), (1105, 1104, 1106, 1107), (1101, 1100, 1107, 1106), (1108, 1109, 1110, 1111), (1111, 1110, 1112, 1113), (1113, 1112, 1114, 1115), (1109, 1108, 1115, 1114), (1116, 1117, 1118, 1119), (1119, 1118, 1120, 1121), (1121, 1120, 1122, 1123), (1117, 1116, 1123, 1122), (1124, 1125, 1126, 1127), (1127, 1126, 1128, 1129), (1129, 1128, 1130, 1131), (1125, 1124, 1131, 1130), (1132, 1133, 1134, 1135), (1135, 1134, 1136, 1137), (1137, 1136, 1138, 1139), (1133, 1132, 1139, 1138), (1140, 1141, 1142, 1143), (1143, 1142, 1144, 1145), (1145, 1144, 1146, 1147), (1141, 1140, 1147, 1146), (1148, 1149, 1150, 1151), (1151, 1150, 1152, 1153), (1153, 1152, 1154, 1155), (1149, 1148, 1155, 1154), (1156, 1157, 1158, 1159), (1159, 1158, 1160, 1161), (1161, 1160, 1162, 1163), (1157, 1156, 1163, 1162), (1164, 1165, 1166, 1167), (1167, 1166, 1168, 1169), (1169, 1168, 1170, 1171), (1165, 1164, 1171, 1170), (1172, 1173, 1174, 1175), (1175, 1174, 1176, 1177), (1177, 1176, 1178, 1179), (1173, 1172, 1179, 1178), (1180, 1181, 1182, 1183), (1183, 1182, 1184, 1185), (1185, 1184, 1186, 1187), (1181, 1180, 1187, 1186), (1188, 1189, 1190, 1191), (1191, 1190, 1192, 1193), (1193, 1192, 1194, 1195), (1189, 1188, 1195, 1194), (1196, 1197, 1198, 1199), (1199, 1198, 1200, 1201), (1201, 1200, 1202, 1203), (1197, 1196, 1203, 1202), (1204, 1205, 1206, 1207), (1208, 1209, 1207, 1206), (1210, 1211, 1209, 1208), (1205, 1204, 1211, 1210), (1207, 1212, 1213, 1204), (1209, 1214, 1212, 1207), (1211, 1215, 1214, 1209), (1204, 1213, 1215, 1211), (1212, 1216, 1217, 1213), (1214, 1218, 1216, 1212), (1215, 1219, 1218, 1214), (1213, 1217, 1219, 1215), (1216, 1220, 1221, 1217), (1218, 1222, 1220, 1216), (1219, 1223, 1222, 1218), (1217, 1221, 1223, 1219), (1220, 1224, 1225, 1221), (1222, 1226, 1224, 1220), (1223, 1227, 1226, 1222), (1221, 1225, 1227, 1223), (1224, 1228, 1229, 1225), (1226, 1230, 1228, 1224), (1227, 1231, 1230, 1226), (1225, 1229, 1231, 1227), (1228, 1232, 1233, 1229), (1230, 1234, 1232, 1228), (1231, 1235, 1234, 1230), (1229, 1233, 1235, 1231), (1232, 1236, 1237, 1233), (1234, 1238, 1236, 1232), (1235, 1239, 1238, 1234), (1233, 1237, 1239, 1235), (1236, 1240, 1241, 1237), (1238, 1242, 1240, 1236), (1239, 1243, 1242, 1238), (1237, 1241, 1243, 1239), (1240, 1244, 1245, 1241), (1242, 1246, 1244, 1240), (1243, 1247, 1246, 1242), (1241, 1245, 1247, 1243), (1244, 1248, 1249, 1245), (1246, 1250, 1248, 1244), (1247, 1251, 1250, 1246), (1245, 1249, 1251, 1247), (1248, 1252, 1253, 1249), (1250, 1254, 1252, 1248), (1251, 1255, 1254, 1250), (1249, 1253, 1255, 1251), (1252, 1256, 1257, 1253), (1254, 1258, 1256, 1252), (1255, 1259, 1258, 1254), (1253, 1257, 1259, 1255), (1256, 1260, 1261, 1257), (1258, 1262, 1260, 1256), (1259, 1263, 1262, 1258), (1257, 1261, 1263, 1259), (1260, 1264, 1265, 1261), (1262, 1266, 1264, 1260), (1263, 1267, 1266, 1262), (1261, 1265, 1267, 1263), (1264, 1268, 1269, 1265), (1266, 1270, 1268, 1264), (1267, 1271, 1270, 1266), (1265, 1269, 1271, 1267), (1268, 1272, 1273, 1269), (1270, 1274, 1272, 1268), (1271, 1275, 1274, 1270), (1269, 1273, 1275, 1271), (1272, 1276, 1277, 1273), (1274, 1278, 1276, 1272), (1275, 1279, 1278, 1274), (1273, 1277, 1279, 1275), (1280, 1281, 1282, 1283), (1284, 1285, 1281, 1280), (1286, 1287, 1285, 1284), (1283, 1282, 1287, 1286), (1281, 1288, 1289, 1282), (1285, 1290, 1288, 1281), (1287, 1291, 1290, 1285), (1282, 1289, 1291, 1287), (1288, 1292, 1293, 1289), (1290, 1294, 1292, 1288), (1291, 1295, 1294, 1290), (1289, 1293, 1295, 1291), (1292, 1296, 1297, 1293), (1294, 1298, 1296, 1292), (1295, 1299, 1298, 1294), (1293, 1297, 1299, 1295), (1296, 1300, 1301, 1297), (1298, 1302, 1300, 1296), (1299, 1303, 1302, 1298), (1297, 1301, 1303, 1299), (1300, 1304, 1305, 1301), (1302, 1306, 1304, 1300), (1303, 1307, 1306, 1302), (1301, 1305, 1307, 1303), (1304, 1308, 1309, 1305), (1306, 1310, 1308, 1304), (1307, 1311, 1310, 1306), (1305, 1309, 1311, 1307), (1308, 1312, 1313, 1309), (1310, 1314, 1312, 1308), (1311, 1315, 1314, 1310), (1309, 1313, 1315, 1311), (1312, 1316, 1317, 1313), (1314, 1318, 1316, 1312), (1315, 1319, 1318, 1314), (1313, 1317, 1319, 1315), (1316, 1320, 1321, 1317), (1318, 1322, 1320, 1316), (1319, 1323, 1322, 1318), (1317, 1321, 1323, 1319), (1320, 1324, 1325, 1321), (1322, 1326, 1324, 1320), (1323, 1327, 1326, 1322), (1321, 1325, 1327, 1323), (1324, 1328, 1329, 1325), (1326, 1330, 1328, 1324), (1327, 1331, 1330, 1326), (1325, 1329, 1331, 1327), (1328, 1332, 1333, 1329), (1330, 1334, 1332, 1328), (1331, 1335, 1334, 1330), (1329, 1333, 1335, 1331), (1334, 1654, 1337, 1332), (1335, 1686, 1654, 1334), (1333, 1339, 1686, 1335), (1654, 1655, 1341, 1337), (1654, 1686, 1722, 1702), (1339, 1343, 1687, 1686), (1655, 1344, 1345, 1341), (1687, 1346, 1344, 1655), (1343, 839, 1346, 1687), (1344, 1347, 1348, 1345), (1346, 1349, 1347, 1344), (1347, 1350, 1351, 1348), (1349, 1352, 1350, 1347), (1206, 1205, 1210, 1208), (1353, 1354, 1355, 1356), (1357, 1358, 1356, 1355), (1359, 1360, 1358, 1357), (1354, 1353, 1360, 1359), (1361, 1362, 1363, 1364), (1365, 1366, 1364, 1363), (1367, 1368, 1366, 1365), (1362, 1361, 1368, 1367), (1369, 1370, 1371, 1372), (1373, 1374, 1372, 1371), (1375, 1376, 1374, 1373), (1370, 1369, 1376, 1375), (1377, 1378, 1379, 1380), (1380, 1379, 1381, 1382), (1382, 1381, 1383, 1384), (1378, 1377, 1384, 1383), (1385, 1386, 1387, 1388), (1389, 1390, 1388, 1387), (1391, 1392, 1390, 1389), (1386, 1385, 1392, 1391), (1349, 1346, 839, 838), (1352, 1349, 838, 1393), (1333, 1332, 1337, 1339), (1394, 1395, 1396, 1397), (1397, 1396, 1398, 1399), (1399, 1398, 1400, 1401), (1401, 1400, 1395, 1394), (813, 840, 811), (842, 812, 810), (811, 840, 808), (810, 809, 842), (813, 812, 842, 840), (1402, 1403, 1404, 1405), (1405, 1404, 1406, 1407), (1407, 1406, 1408, 1409), (1403, 1402, 1409, 1408), (1410, 1411, 1412, 1413), (1414, 1415, 1413, 1412), (1416, 1417, 1415, 1414), (1411, 1410, 1417, 1416), (1418, 1419, 1420, 1421), (1422, 1423, 1421, 1420), (1424, 1425, 1423, 1422), (1419, 1418, 1425, 1424), (1426, 1427, 1428, 1429), (1430, 1431, 1429, 1428), (1432, 1433, 1431, 1430), (1427, 1426, 1433, 1432), (1434, 1435, 1436, 1437), (1438, 1439, 1437, 1436), (1440, 1441, 1439, 1438), (1435, 1434, 1441, 1440), (1442, 1443, 1444, 1445), (1446, 1447, 1445, 1444), (1448, 1449, 1447, 1446), (1443, 1442, 1449, 1448), (1450, 1451, 1452, 1453), (1454, 1455, 1453, 1452), (1456, 1457, 1455, 1454), (1451, 1450, 1457, 1456), (1458, 1459, 1460, 1461), (1462, 1463, 1461, 1460), (1464, 1465, 1463, 1462), (1459, 1458, 1465, 1464), (1466, 1467, 1468, 1469), (1470, 1471, 1469, 1468), (1472, 1473, 1471, 1470), (1467, 1466, 1473, 1472), (1474, 1475, 1476, 1477), (1478, 1479, 1477, 1476), (1480, 1481, 1479, 1478), (1475, 1474, 1481, 1480), (1482, 1483, 1484, 1485), (1483, 1486, 1487, 1484), (1486, 1488, 1489, 1487), (1485, 1489, 1488, 1482), (1490, 1491, 1492, 1493), (1491, 1494, 1495, 1492), (1494, 1496, 1497, 1495), (1493, 1497, 1496, 1490), (1498, 1499, 1500, 1501), (1501, 1500, 1502, 1503), (1503, 1502, 1504, 1505), (1505, 1504, 1499, 1498), (1506, 1507, 1508, 1509), (1509, 1508, 1510, 1511), (1511, 1510, 1512, 1513), (1513, 1512, 1507, 1506), (1514, 1515, 1516, 1517), (1518, 1516, 1515, 1519), (1520, 1518, 1519, 1521), (1517, 1520, 1521, 1514), (1522, 1523, 1524, 1525), (1526, 1524, 1523, 1527), (1528, 1526, 1527, 1529), (1525, 1528, 1529, 1522), (1530, 1531, 1532, 1533), (1533, 1532, 1534, 1535), (1535, 1534, 1536, 1537), (1537, 1536, 1531, 1530), (1538, 1539, 1540, 1541), (1542, 1540, 1539, 1543), (1544, 1542, 1543, 1545), (1541, 1544, 1545, 1538), (1546, 1547, 1548, 1549), (1550, 1548, 1547, 1551), (1552, 1550, 1551, 1553), (1549, 1552, 1553, 1546), (1554, 1555, 1556, 1557), (1557, 1556, 1558, 1559), (1559, 1558, 1560, 1561), (1561, 1560, 1555, 1554), (1562, 1563, 1564, 1565), (1566, 1567, 1565, 1564), (1568, 1569, 1567, 1566), (1563, 1562, 1569, 1568), (1570, 1571, 1572, 1573), (1574, 1575, 1573, 1572), (1576, 1577, 1575, 1574), (1571, 1570, 1577, 1576), (1561, 1554, 1557, 1559), (1536, 1534, 1532, 1531), (1560, 1558, 1556, 1555), (1537, 1530, 1533, 1535), (1504, 1502, 1500, 1499), (1503, 1505, 1498, 1501), (1510, 1508, 1507, 1512), (1513, 1506, 1509, 1511), (1578, 1579, 1580, 1581), (1581, 1580, 1582, 1583), (1584, 1585, 1586, 1587), (1587, 1586, 1588, 1589), (1580, 1579, 1582), (1589, 1584, 1587), (1586, 1585, 1588), (1583, 1578, 1581), (1590, 1591, 1592), (1593, 1594, 1595), (1595, 1590, 1592, 1593), (1594, 1591, 1590, 1595), (1596, 1597, 1598, 1599), (1599, 1598, 1600, 1601), (1601, 1596, 1599), (1598, 1597, 1600), (1602, 1603, 1604, 1605), (1606, 1607, 1605, 1604), (1608, 1609, 1607, 1606), (1603, 1602, 1609, 1608), (1610, 1611, 1612, 1613), (1614, 1615, 1613, 1612), (1616, 1617, 1615, 1614), (1611, 1610, 1617, 1616), (1618, 1619, 1620, 1621), (1622, 1623, 1621, 1620), (1624, 1625, 1623, 1622), (1619, 1618, 1625, 1624), (1626, 1627, 1628, 1629), (1630, 1631, 1629, 1628), (1632, 1633, 1631, 1630), (1627, 1626, 1633, 1632), (1634, 9, 7, 6), (9, 8, 4, 7), (1635, 1634, 6, 5), (8, 1635, 5, 4), (1636, 1637, 1638, 1639), (1634, 1635, 1640, 1641), (1635, 8, 11, 1640), (9, 1634, 1641, 10), (1642, 1643, 10, 1641), (1643, 1644, 11, 10), (1645, 1642, 1641, 1640), (1644, 1645, 1640, 11), (1646, 1639, 1638, 1647), (1648, 1636, 1639, 1646), (1637, 1649, 1647, 1638), (1649, 1648, 1646, 1647), (1644, 1643, 1648, 1649), (1645, 1644, 1649, 1637), (1643, 1642, 1636, 1648), (1642, 1645, 1637, 1636), (1699, 1657, 1711, 1713), (1695, 1694, 1690, 1692), (1336, 1650, 1664, 1662), (1687, 1655, 1703, 1723), (1336, 1340, 1655, 1654), (1652, 1650, 1702, 1703), (1650, 1336, 1654, 1702), (1340, 1652, 1703, 1655), (1660, 1661, 1674, 1668), (1340, 1336, 1662, 1663), (1652, 1340, 1663, 1665), (1650, 1652, 1665, 1664), (1658, 1659, 1663, 1662), (1661, 1660, 1664, 1665), (1660, 1658, 1662, 1664), (1659, 1661, 1665, 1663), (1666, 1668, 1680, 1678), (1658, 1660, 1668, 1666), (1659, 1658, 1666, 1675), (1661, 1659, 1675, 1674), (1676, 1677, 1685, 1684), (1675, 1666, 1678, 1679), (1668, 1674, 1681, 1680), (1667, 1669, 1674, 1675), (1673, 1671, 1679, 1681), (1671, 1667, 1675, 1679), (1669, 1673, 1681, 1674), (1670, 1677, 1679, 1678), (1676, 1672, 1680, 1681), (1672, 1670, 1678, 1680), (1677, 1676, 1681, 1679), (1685, 1682, 1683, 1684), (1672, 1676, 1684, 1683), (1670, 1672, 1683, 1682), (1677, 1670, 1682, 1685), (1342, 1338, 1686, 1687), (1651, 1653, 1723, 1722), (1338, 1651, 1722, 1686), (1653, 1342, 1687, 1723), (1690, 1691, 1693, 1692), (1694, 1696, 1691, 1690), (1696, 1697, 1693, 1691), (1697, 1695, 1692, 1693), (1653, 1651, 1695, 1697), (1342, 1653, 1697, 1696), (1338, 1342, 1696, 1694), (1651, 1338, 1694, 1695), (1724, 1725, 1705, 1704), (1700, 1730, 1732, 1728), (1723, 1703, 1705, 1725), (1702, 1722, 1724, 1704), (1656, 1657, 1703, 1702), (1699, 1698, 1704, 1705), (1698, 1656, 1702, 1704), (1657, 1699, 1705, 1703), (1719, 1718, 1714, 1715), (1698, 1699, 1713, 1712), (1656, 1698, 1712, 1710), (1657, 1656, 1710, 1711), (1706, 1707, 1711, 1710), (1709, 1708, 1712, 1713), (1708, 1706, 1710, 1712), (1707, 1709, 1713, 1711), (1715, 1714, 1716, 1717), (1720, 1719, 1715, 1717), (1721, 1720, 1717, 1716), (1718, 1721, 1716, 1714), (1706, 1708, 1721, 1718), (1708, 1709, 1720, 1721), (1709, 1707, 1719, 1720), (1707, 1706, 1718, 1719), (1731, 1730, 1722, 1723), (1700, 1701, 1725, 1724), (1701, 1731, 1723, 1725), (1730, 1700, 1724, 1722), (1732, 1733, 1729, 1728), (1701, 1700, 1728, 1729), (1731, 1701, 1729, 1733), (1726, 1688, 1734, 1736), (1689, 1688, 1730, 1731), (1726, 1727, 1733, 1732), (1688, 1726, 1732, 1730), (1727, 1689, 1731, 1733), (1734, 1735, 1737, 1736), (1688, 1689, 1735, 1734), (1689, 1727, 1737, 1735), (1727, 1726, 1736, 1737)])
me_mymesh.use_remesh_preserve_volume = False
me_mymesh.use_remesh_preserve_attributes = False
me_mymesh.use_mirror_vertex_groups = False
me_mymesh.update()

# ---- objects
ob_myobject = bpy.data.objects.new('MyObject', me_mymesh)
ob_lamp = bpy.data.objects.new('Lamp', light_lamp)
ob_camera = bpy.data.objects.new('Camera', cam_camera)

# ---- transforms, parenting, visibility, modifiers, constraints
ob_myobject.location = (0.2729, -3.171, 1.734)
ob_myobject.lineart.crease_threshold = 0.0
ob_lamp.location = (4.076, 1.005, 5.904)
ob_lamp.rotation_euler = (0.6503, 0.05522, 1.866)
ob_lamp.lock_rotations_4d = False
ob_lamp.empty_display_type = 'ARROWS'
ob_lamp.color = (0.0, 0.0, 0.0, 0.0)
ob_lamp.lineart.crease_threshold = 0.0
ob_camera.location = (7.481, -6.508, 5.344)
ob_camera.rotation_euler = (1.109, 0.0, 0.8149)
ob_camera.lock_rotations_4d = False
ob_camera.empty_display_type = 'ARROWS'
ob_camera.color = (0.0, 0.0, 0.0, 0.0)
ob_camera.display_type = 'WIRE'
ob_camera.lineart.crease_threshold = 0.0

# ---- collection membership
col_collection_1.objects.link(ob_myobject)
col_collection_1.objects.link(ob_lamp)
col_collection_1.objects.link(ob_camera)

# ---- scene / render settings (as saved in the file)
scene.camera = ob_camera
scene.frame_start = 1; scene.frame_end = 250; scene.frame_set(1)
scene.render.engine = 'BLENDER_EEVEE_NEXT'
scene.render.resolution_percentage = 50
scene.render.dither_intensity = 0.0
scene.cycles.use_denoising = False
scene.cycles.samples = 128
scene.cycles.sampling_pattern = 'TABULATED_SOBOL'
scene.cycles.use_adaptive_sampling = False
scene.cycles.use_light_tree = False
scene.cycles.blur_glossy = 0.0
scene.cycles.sample_clamp_indirect = 0.0
scene.view_settings.view_transform = 'Standard'
bpy.context.view_layer.update()
